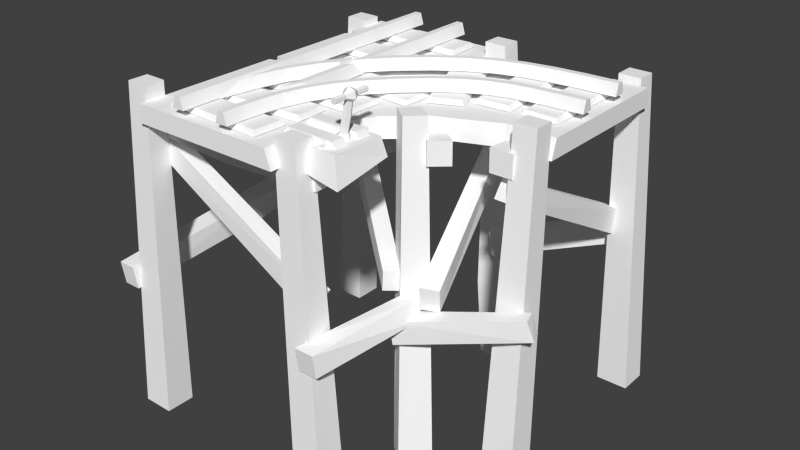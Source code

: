 # Source: rail_stand_y1_junction_r.blend  (saved by Blender 2.72.0; exported with 4.5.12 LTS)
import bpy
from mathutils import Matrix  # noqa: F401  (used for matrix-valued properties, if any)

bpy.ops.wm.read_factory_settings(use_empty=True)
scene = bpy.context.scene
scene.name = 'Scene'

# ---- collections
col_collection_1 = bpy.data.collections.new('Collection 1'); scene.collection.children.link(col_collection_1)

# ---- materials (node trees are filled in below, after node groups)
mat_rail_set = bpy.data.materials.new('rail_set')
mat_rail_set.alpha_threshold = 0.0
mat_rail_set.use_transparent_shadow = False
mat_rail_set.diffuse_color = (1.0, 1.0, 1.0, 1.0)
mat_rail_set.specular_color = (0.0, 0.0, 0.0)
mat_rail_set.roughness = 0.5

# ---- material node trees

# ---- world
world_world = bpy.data.worlds.new('World'); scene.world = world_world
world_world.color = (0.05088, 0.05088, 0.05088)
world_world.use_sun_shadow = False
world_world.sun_shadow_jitter_overblur = 0.0
world_world.cycles.sampling_method = 'MANUAL'
world_world.cycles.sample_map_resolution = 256

# ---- meshes
me_untitled = bpy.data.meshes.new('Untitled')
me_untitled.from_pydata([(57.13, 11.4, 50.99), (61.4, 11.4, 51.75), (61.88, 11.39, 34.16), (60.01, 11.39, 34.06), (59.15, 18.56, 51.51), (54.25, 18.58, 68.6), (52.3, 11.4, 67.84), (61.0, 11.4, 71.04), (46.7, 18.52, 85.66), (58.17, 18.58, 70.02), (50.38, 18.52, 87.63), (44.86, 11.4, 84.65), (52.21, 11.4, 88.63), (38.75, 11.39, 108.7), (39.9, 18.46, 105.7), (39.41, 18.48, 95.55), (38.35, 11.39, 94.19), (30.32, 18.61, 115.1), (23.88, 18.61, 122.8), (20.9, 18.61, 119.9), (30.37, 18.61, 108.4), (19.42, 11.39, 118.4), (29.17, 11.39, 107.3), (25.36, 11.39, 124.3), (29.16, 11.39, 119.9), (8.242, 11.39, 139.8), (6.994, 18.61, 138.1), (4.388, 18.61, 134.8), (3.14, 11.39, 133.1), (-8.087, 11.39, 151.2), (-9.09, 18.61, 149.4), (-11.23, 18.61, 145.8), (-12.23, 11.39, 144.0), (-24.28, 11.39, 159.3), (-25.04, 18.61, 157.3), (-26.61, 18.61, 153.5), (-27.37, 11.39, 151.5), (-40.95, 11.39, 164.6), (-41.47, 18.61, 162.6), (-42.48, 18.61, 158.5), (-43.01, 11.39, 156.5), (-58.68, 11.39, 167.8), (-58.99, 18.61, 165.8), (-59.57, 18.61, 161.6), (-59.89, 11.39, 159.6), (-78.11, 11.39, 169.7), (-78.24, 18.61, 167.6), (-78.55, 18.61, 163.4), (-78.69, 11.39, 161.3), (-99.84, 11.39, 170.8), (-99.89, 18.61, 168.7), (-100.1, 18.61, 164.6), (-100.2, 11.39, 162.5), (37.5, 11.39, 0.001478), (37.32, 11.39, 13.04), (35.23, 18.61, 12.98), (35.42, 18.61, 0.02928), (31.07, 18.61, 12.82), (31.25, 18.61, -0.03021), (28.98, 11.39, 12.76), (29.17, 11.39, -0.0003815), (36.49, 11.39, 26.38), (34.42, 18.61, 26.13), (30.27, 18.61, 25.68), (28.2, 11.39, 25.42), (34.36, 11.4, 40.02), (32.33, 18.61, 39.55), (28.26, 18.61, 38.65), (26.22, 11.4, 38.17), (30.3, 11.4, 54.04), (28.34, 18.61, 53.33), (24.42, 18.61, 51.86), (22.46, 11.4, 51.15), (23.65, 11.4, 68.48), (21.8, 18.61, 67.5), (18.15, 18.61, 65.47), (16.31, 11.4, 64.49), (13.81, 11.39, 83.38), (12.13, 18.61, 82.15), (8.81, 18.61, 79.6), (7.126, 11.39, 78.37), (0.1939, 11.39, 98.8), (-1.285, 18.61, 97.32), (-4.261, 18.61, 94.39), (-5.738, 11.39, 92.92), (-14.62, 11.39, 112.3), (-15.86, 18.61, 110.7), (-18.49, 18.61, 107.4), (-19.73, 11.39, 105.7), (-28.15, 11.39, 122.1), (-29.13, 18.6, 120.2), (-31.31, 18.6, 116.6), (-32.3, 11.39, 114.8), (-41.1, 11.39, 128.6), (-41.84, 18.6, 126.7), (-43.42, 18.61, 122.8), (-44.16, 11.39, 120.9), (-54.1, 11.39, 132.7), (-54.61, 18.61, 130.7), (-55.59, 18.61, 126.6), (-56.1, 11.39, 124.6), (-67.78, 11.39, 135.1), (-68.08, 18.61, 133.0), (-68.62, 18.61, 128.9), (-68.92, 11.39, 126.8), (-82.8, 11.39, 136.4), (-82.92, 18.61, 134.3), (-83.23, 18.61, 130.2), (-83.36, 11.39, 128.1), (-99.83, 11.39, 137.5), (-99.87, 18.61, 135.4), (-100.1, 18.61, 131.3), (-100.2, 11.39, 129.2), (60.73, 13.9, 34.17), (61.49, 11.39, 23.0), (60.25, 18.56, 51.76), (60.46, 18.56, 43.82), (59.91, 18.58, 63.96), (70.83, 11.39, 200.0), (68.75, 18.61, 200.0), (68.75, 18.61, 4.768e-05), (70.83, 11.39, 4.768e-05), (64.58, 18.61, 200.0), (64.58, 18.61, 4.768e-05), (62.5, 11.39, 200.0), (62.5, 11.39, 4.768e-05), (31.25, 18.61, 200.0), (35.42, 18.61, 200.0), (37.5, 11.39, 200.0), (29.17, 11.39, 200.0), (37.5, 11.39, 91.38), (35.42, 18.61, 91.83), (35.42, 18.61, 43.81), (37.5, 11.39, 30.73), (31.25, 18.61, 98.0), (31.25, 18.61, 58.68), (29.17, 11.39, 103.7), (29.17, 11.39, 60.46), (35.42, 18.61, 101.4), (37.5, 11.39, 94.12), (31.25, 18.61, 108.0), (29.17, 11.39, 107.3), (81.81, 10.79, 187.9), (17.75, 10.79, 191.0), (16.96, 10.79, 172.0), (81.02, 10.79, 168.9), (83.06, 7.585, 189.7), (16.67, 7.585, 192.9), (15.71, 7.585, 170.2), (82.1, 7.585, 167.0), (84.01, 10.79, 153.4), (19.91, 10.79, 151.2), (20.52, 10.79, 132.6), (84.62, 10.79, 134.8), (85.11, 7.585, 155.3), (18.68, 7.585, 153.0), (19.42, 7.585, 130.7), (85.85, 7.585, 133.0), (83.83, 10.28, 113.6), (-15.1, 10.28, 108.0), (-14.37, 10.28, 89.14), (84.56, 10.28, 94.71), (84.92, 7.585, 115.4), (-16.34, 7.585, 109.8), (-15.46, 7.585, 87.29), (85.8, 7.585, 92.96), (82.66, 10.28, 82.31), (-0.8884, 10.28, 80.09), (-0.2693, 10.28, 61.45), (83.28, 10.28, 63.67), (83.76, 7.585, 84.15), (-2.12, 7.585, 81.86), (-1.369, 7.585, 59.61), (84.51, 7.585, 61.9), (83.52, 10.79, 49.9), (14.48, 10.79, 54.0), (13.61, 10.79, 35.71), (82.65, 10.79, 31.61), (84.77, 7.585, 51.65), (13.4, 7.585, 55.86), (12.36, 7.585, 33.96), (83.73, 7.585, 29.75), (80.17, 10.79, 27.24), (16.07, 10.79, 25.09), (16.67, 10.79, 6.997), (80.77, 10.79, 9.145), (81.27, 7.585, 29.09), (14.84, 7.585, 26.86), (15.57, 7.585, 5.151), (82.0, 7.585, 7.381), (-90.11, 10.79, 181.9), (-90.78, 10.79, 117.8), (-71.71, 10.79, 117.8), (-71.04, 10.79, 181.9), (-91.91, 7.585, 183.1), (-92.6, 7.585, 116.7), (-69.92, 7.585, 116.6), (-69.22, 7.585, 183.1), (-56.13, 10.79, 180.8), (-62.02, 10.79, 117.0), (-42.66, 10.79, 115.4), (-36.78, 10.79, 179.3), (-57.83, 7.585, 182.2), (-63.93, 7.585, 116.0), (-40.97, 7.585, 114.1), (-34.87, 7.585, 180.3), (-13.51, 10.79, 166.9), (-38.08, 10.79, 107.6), (-21.09, 10.79, 100.2), (3.478, 10.79, 159.4), (-14.73, 7.585, 168.6), (-40.19, 7.585, 107.2), (-19.87, 7.585, 98.4), (5.593, 7.585, 159.8), (10.45, 6.445, 45.04), (10.45, 6.445, 37.36), (-27.63, 6.445, 37.36), (-27.63, 6.445, 45.04), (6.698, 10.96, 45.04), (-24.29, 10.96, 45.04), (-24.29, 10.96, 37.36), (6.698, 10.96, 37.36), (10.45, 6.445, 28.31), (10.45, 6.445, 20.64), (-27.63, 6.445, 20.64), (-27.63, 6.445, 28.31), (6.698, 10.96, 28.31), (-24.29, 10.96, 28.31), (-24.29, 10.96, 20.64), (6.698, 10.96, 20.64), (-27.12, 31.71, 32.87), (-25.36, 19.85, 32.87), (-24.04, 20.11, 30.55), (-26.08, 31.91, 31.04), (-21.42, 20.62, 30.55), (-24.01, 32.3, 31.04), (-20.1, 20.88, 32.87), (-22.98, 32.49, 32.87), (-21.42, 20.62, 35.19), (-24.01, 32.3, 34.69), (-24.04, 20.11, 35.19), (-26.08, 31.91, 34.69), (-27.01, 31.38, 44.98), (-26.73, 31.5, 37.1), (-26.5, 33.17, 37.1), (-26.74, 33.36, 44.98), (-24.93, 33.81, 37.1), (-24.88, 34.12, 44.98), (-23.59, 32.78, 37.1), (-23.3, 32.89, 44.98), (-23.82, 31.1, 37.1), (-23.58, 30.91, 44.98), (-25.39, 30.46, 37.1), (-25.43, 30.16, 44.98), (-24.89, 34.12, 21.02), (-26.74, 33.36, 21.02), (-27.02, 31.38, 21.02), (-23.31, 32.89, 21.02), (-23.59, 30.91, 21.02), (-25.44, 30.15, 21.02), (-29.25, 30.47, 33.0), (-26.73, 31.5, 28.9), (-26.5, 33.17, 28.9), (-28.65, 34.85, 33.0), (-24.93, 33.81, 28.9), (-24.56, 36.51, 33.0), (-23.59, 32.77, 28.9), (-21.07, 33.8, 33.0), (-23.83, 31.1, 28.9), (-21.67, 29.43, 33.0), (-25.39, 30.46, 28.9), (-25.76, 27.76, 33.0), (-21.94, 6.058, 32.87), (-20.96, 6.251, 31.14), (-19.0, 6.639, 31.14), (-18.02, 6.833, 32.87), (-19.0, 6.639, 34.6), (-20.96, 6.251, 34.6), (-22.0, 7.09, 49.55), (-21.72, 7.205, 38.77), (-21.48, 8.882, 38.77), (-21.73, 9.072, 49.55), (-19.92, 9.521, 38.77), (-19.87, 9.826, 49.55), (-18.58, 8.483, 38.77), (-18.29, 8.6, 49.55), (-18.81, 6.806, 38.77), (-18.57, 6.619, 49.55), (-20.38, 6.167, 38.77), (-20.42, 5.864, 49.55), (-19.88, 9.823, 16.77), (-21.73, 9.068, 16.77), (-22.01, 7.087, 16.77), (-18.3, 8.596, 16.77), (-18.57, 6.615, 16.77), (-20.43, 5.86, 16.77), (-24.24, 6.176, 33.16), (-21.72, 7.204, 27.55), (-21.49, 8.881, 27.55), (-23.64, 10.55, 33.16), (-19.92, 9.519, 27.55), (-19.55, 12.22, 33.16), (-18.58, 8.481, 27.55), (-16.06, 9.511, 33.16), (-18.81, 6.805, 27.55), (-16.66, 5.133, 33.16), (-20.38, 6.166, 27.55), (-20.75, 3.466, 33.16), (-14.49, -79.13, 26.04), (-5.007, -92.29, 26.61), (-4.389, -92.4, 15.51), (-13.72, -79.22, 14.9), (105.9, -17.32, 26.96), (105.8, -17.18, 17.7), (113.7, -27.93, 17.45), (113.8, -28.08, 26.75), (126.2, -201.3, 19.93), (126.2, -201.3, 0.5933), (105.6, -201.4, 0.5817), (105.6, -201.4, 19.94), (112.0, 16.08, 16.68), (97.77, 16.02, 16.67), (97.77, 16.02, 3.853), (112.0, 16.08, 3.842), (115.3, -3.415, 29.23), (115.5, -3.404, 16.67), (115.4, -17.78, 16.65), (115.1, -17.78, 29.26), (50.0, -20.21, 24.78), (50.0, -6.928, 24.86), (50.0, -20.18, 15.59), (50.0, -6.966, 15.51), (-26.2, -201.3, 19.93), (-5.572, -201.4, 19.94), (-5.572, -201.4, 0.5817), (-26.2, -201.3, 0.5933), (-12.02, 11.11, 19.19), (-12.02, 11.11, 6.357), (2.225, 11.05, 6.368), (2.225, 11.05, 19.18), (-15.3, -3.415, 29.23), (-15.11, -17.78, 29.26), (-15.35, -17.78, 16.65), (-15.46, -3.404, 16.67), (126.2, -201.3, 181.4), (105.6, -201.4, 181.3), (105.6, -201.4, 200.7), (126.2, -201.3, 200.7), (112.0, 11.11, 182.9), (112.0, 11.11, 195.7), (97.77, 11.05, 195.7), (97.77, 11.05, 182.9), (115.3, -3.415, 169.8), (115.1, -17.78, 169.8), (115.4, -17.78, 182.4), (115.5, -3.404, 182.4), (50.0, -6.928, 176.4), (50.0, -20.21, 176.5), (50.0, -20.18, 185.7), (50.0, -6.966, 185.8), (-26.2, -201.3, 181.4), (-26.2, -201.3, 200.7), (-5.572, -201.4, 200.7), (-5.572, -201.4, 181.3), (-12.02, 16.08, 184.6), (2.225, 16.02, 184.6), (2.225, 16.02, 197.4), (-12.02, 16.08, 197.4), (-1.671, -147.0, 180.1), (-23.18, -147.0, 182.0), (0.08078, -147.0, 200.1), (-21.43, -147.0, 202.0), (-15.3, -3.415, 172.1), (-15.46, -3.404, 184.6), (-15.35, -17.78, 184.6), (-15.11, -17.78, 172.0), (38.84, 0.2286, 171.0), (48.63, 0.291, 162.1), (48.6, -14.15, 161.8), (38.59, -14.12, 170.7), (-4.783, -16.52, 122.0), (-5.027, -3.285, 122.0), (3.654, -16.51, 115.7), (3.897, -3.288, 115.6), (-13.77, -117.1, 179.9), (-10.79, -101.5, 178.9), (-16.72, -101.5, 168.8), (-18.97, -117.0, 169.9), (-90.77, -100.3, 229.2), (-94.38, -101.4, 220.4), (-94.21, -88.68, 218.8), (-91.07, -87.61, 227.6), (-54.71, -201.3, 65.31), (-40.25, -201.3, 78.76), (-25.54, -201.4, 65.07), (-40.01, -201.3, 51.63), (-41.04, 12.59, 74.99), (-31.8, 12.56, 65.16), (-21.08, 12.53, 73.3), (-30.33, 12.49, 83.12), (-53.63, 0.2899, 79.39), (-53.6, -14.15, 79.63), (-43.61, -14.12, 70.72), (-43.85, 0.2291, 70.5), (-37.14, -117.0, 50.52), (-31.83, -117.1, 60.48), (-29.86, -101.5, 58.26), (-36.02, -101.5, 48.3), (-112.0, -97.72, 76.85), (-107.8, -85.44, 75.18), (-105.1, -85.06, 83.79), (-108.6, -97.28, 85.47), (-73.95, -79.1, 212.4), (-72.41, -92.27, 204.0), (-84.81, -92.4, 202.3), (-86.53, -79.17, 210.7), (-76.69, -17.58, 93.18), (-87.52, -17.44, 92.4), (-87.02, -28.21, 85.47), (-76.21, -28.38, 86.23), (-73.05, 0.2408, 84.98), (-87.22, 0.2411, 84.98), (-87.25, -14.13, 85.31), (-73.02, -14.13, 85.32), (-73.26, -16.5, 150.4), (-73.18, -3.266, 150.4), (-84.46, -16.5, 150.4), (-84.55, -3.268, 150.4), (-69.05, 0.2408, 215.2), (-69.02, -14.13, 214.9), (-83.24, -14.13, 214.9), (-83.21, 0.2411, 215.2), (-59.3, -80.33, 63.52), (-57.3, -95.69, 66.55), (-48.33, -94.68, 61.19), (-49.24, -79.32, 58.22), (-21.42, -17.9, 188.1), (-12.68, -17.3, 185.9), (-12.05, -29.33, 190.4), (-21.38, -29.91, 192.5), (131.7, -117.0, -0.336), (131.7, -101.5, -2.752), (120.3, -101.5, -2.783), (120.3, -117.0, -0.3605), (127.6, -92.1, 205.1), (118.0, -93.31, 201.8), (116.1, -80.54, 201.1), (126.1, -79.39, 204.5), (115.6, -105.9, 100.7), (130.4, -105.3, 102.6), (114.6, -90.28, 98.99), (129.5, -89.65, 100.9), (-27.28, -117.0, -0.3256), (-14.55, -117.0, -0.343), (-14.55, -101.5, -2.783), (-27.31, -101.5, -2.765), (-48.85, -100.6, 59.92), (-46.49, -87.85, 60.2), (-36.73, -89.08, 62.68), (-38.41, -101.8, 62.36), (114.5, -13.02, 173.0), (118.5, -28.02, 175.1), (109.8, -29.46, 182.9), (105.7, -14.36, 179.7), (-26.98, -75.83, 54.5), (-33.55, -76.47, 62.08), (-32.44, -89.22, 61.93), (-25.69, -88.65, 55.36), (-20.12, -92.61, 182.0), (-0.6612, -92.67, 182.0), (-0.6612, -92.67, 200.0), (-20.12, -92.61, 200.0), (-82.36, -201.3, 225.4), (-82.34, -201.4, 206.4), (-103.3, -201.4, 206.4), (-103.3, -201.3, 225.4), (-81.2, 11.11, 211.1), (-95.67, 11.11, 211.1), (-95.65, 11.05, 198.5), (-81.22, 11.05, 198.5), (-82.36, -201.3, 74.64), (-103.3, -201.3, 74.64), (-103.3, -201.4, 93.64), (-82.34, -201.4, 93.64), (-84.47, 16.08, 88.28), (-84.49, 16.02, 100.9), (-98.92, 16.02, 100.9), (-98.94, 16.08, 88.28), (-6.565, -18.33, 173.0), (-6.279, -18.86, 184.0), (-12.92, -33.53, 183.5), (-13.12, -32.97, 172.3), (114.6, -78.24, 172.0), (109.1, -90.23, 172.3), (109.2, -90.08, 181.5), (114.8, -78.08, 181.3), (98.48, 6.897, 200.0), (1.551, 6.897, 200.0), (1.826, 7.031, 168.1), (-0.09661, -4.988, 171.9), (101.0, -4.843, -2.384e-05), (98.56, 6.897, 0.0), (2.882, 6.9, 0.0), (-1.061, -4.839, 0.0), (2.427, 7.01, 15.95), (98.49, 6.897, 171.4), (101.0, -4.842, 170.3), (-101.0, -4.804, 99.77), (-72.37, -4.873, 99.26), (-70.08, 7.001, 102.6), (-101.1, 6.924, 103.3), (-100.7, -4.805, 200.3), (-61.81, -8.383, 199.4), (-100.8, 6.916, 197.9), (-14.48, -4.885, 66.13), (-5.383, -4.967, 50.75), (-3.475, 6.994, 48.28), (-12.64, 6.949, 68.54), (-35.2, -4.889, 84.46), (-33.75, 6.954, 86.39), (-9.239, 6.939, 176.6), (-36.28, 6.936, 189.0), (-34.14, -8.394, 193.2), (-35.3, -9.77, 11.46), (-30.3, 7.381, 15.68), (-31.86, 7.335, 48.23), (-34.16, -4.398, 50.64), (-1.054, -4.948, 13.2), (-63.54, 6.944, 194.7), (94.52, -3.661, 61.76), (98.49, 6.897, 164.4), (90.93, 6.908, 168.4), (98.51, 6.897, 103.7), (88.27, 6.91, 100.0), (91.82, -6.14, 101.1), (100.8, -10.23, 103.7), (103.8, -15.06, 164.8), (98.53, 6.897, 64.72), (98.52, 6.897, 97.11), (96.26, -4.627, 98.2), (105.9, -6.481, 132.5), (-1.045, -4.842, 200.0), (101.0, -4.842, 200.0), (-6.959, -4.879, 177.0), (94.67, -4.852, 168.0)], [], [(2, 1, 0), (0, 3, 2), (6, 5, 4), (4, 0, 6), (1, 7, 6), (6, 0, 1), (9, 5, 8), (8, 10, 9), (11, 8, 5), (5, 6, 11), (12, 11, 6), (6, 7, 12), (10, 14, 13), (13, 12, 10), (15, 14, 10), (10, 8, 15), (16, 15, 8), (8, 11, 16), (13, 16, 11), (11, 12, 13), (19, 18, 17), (17, 20, 19), (21, 19, 20), (20, 22, 21), (24, 23, 21), (21, 22, 24), (26, 25, 23), (23, 18, 26), (18, 19, 27), (27, 26, 18), (28, 27, 19), (19, 21, 28), (21, 23, 25), (25, 28, 21), (30, 29, 25), (25, 26, 30), (26, 27, 31), (31, 30, 26), (32, 31, 27), (27, 28, 32), (28, 25, 29), (29, 32, 28), (34, 33, 29), (29, 30, 34), (30, 31, 35), (35, 34, 30), (36, 35, 31), (31, 32, 36), (32, 29, 33), (33, 36, 32), (38, 37, 33), (33, 34, 38), (34, 35, 39), (39, 38, 34), (40, 39, 35), (35, 36, 40), (36, 33, 37), (37, 40, 36), (42, 41, 37), (37, 38, 42), (38, 39, 43), (43, 42, 38), (44, 43, 39), (39, 40, 44), (40, 37, 41), (41, 44, 40), (46, 45, 41), (41, 42, 46), (42, 43, 47), (47, 46, 42), (48, 47, 43), (43, 44, 48), (44, 41, 45), (45, 48, 44), (50, 49, 45), (45, 46, 50), (46, 47, 51), (51, 50, 46), (52, 51, 47), (47, 48, 52), (48, 45, 49), (49, 52, 48), (49, 50, 51), (51, 52, 49), (55, 54, 53), (53, 56, 55), (56, 58, 57), (57, 55, 56), (59, 57, 58), (58, 60, 59), (60, 53, 54), (54, 59, 60), (62, 61, 54), (54, 55, 62), (55, 57, 63), (63, 62, 55), (64, 63, 57), (57, 59, 64), (59, 54, 61), (61, 64, 59), (66, 65, 61), (61, 62, 66), (62, 63, 67), (67, 66, 62), (68, 67, 63), (63, 64, 68), (64, 61, 65), (65, 68, 64), (70, 69, 65), (65, 66, 70), (66, 67, 71), (71, 70, 66), (72, 71, 67), (67, 68, 72), (68, 65, 69), (69, 72, 68), (74, 73, 69), (69, 70, 74), (70, 71, 75), (75, 74, 70), (76, 75, 71), (71, 72, 76), (72, 69, 73), (73, 76, 72), (78, 77, 73), (73, 74, 78), (74, 75, 79), (79, 78, 74), (80, 79, 75), (75, 76, 80), (76, 73, 77), (77, 80, 76), (82, 81, 77), (77, 78, 82), (78, 79, 83), (83, 82, 78), (84, 83, 79), (79, 80, 84), (80, 77, 81), (81, 84, 80), (86, 85, 81), (81, 82, 86), (82, 83, 87), (87, 86, 82), (88, 87, 83), (83, 84, 88), (84, 81, 85), (85, 88, 84), (90, 89, 85), (85, 86, 90), (86, 87, 91), (91, 90, 86), (92, 91, 87), (87, 88, 92), (88, 85, 89), (89, 92, 88), (94, 93, 89), (89, 90, 94), (90, 91, 95), (95, 94, 90), (96, 95, 91), (91, 92, 96), (92, 89, 93), (93, 96, 92), (98, 97, 93), (93, 94, 98), (94, 95, 99), (99, 98, 94), (100, 99, 95), (95, 96, 100), (96, 93, 97), (97, 100, 96), (102, 101, 97), (97, 98, 102), (98, 99, 103), (103, 102, 98), (104, 103, 99), (99, 100, 104), (100, 97, 101), (101, 104, 100), (106, 105, 101), (101, 102, 106), (102, 103, 107), (107, 106, 102), (108, 107, 103), (103, 104, 108), (104, 101, 105), (105, 108, 104), (110, 109, 105), (105, 106, 110), (106, 107, 111), (111, 110, 106), (112, 111, 107), (107, 108, 112), (108, 105, 109), (109, 112, 108), (53, 60, 58), (58, 56, 53), (109, 110, 111), (111, 112, 109), (113, 114, 3), (114, 2, 3), (115, 116, 4), (116, 113, 3), (3, 0, 116), (9, 7, 117), (9, 117, 115), (5, 9, 115), (5, 115, 4), (10, 12, 7), (7, 9, 10), (18, 23, 24), (24, 17, 18), (15, 16, 13), (13, 14, 15), (20, 17, 24), (24, 22, 20), (1, 115, 117), (117, 7, 1), (1, 2, 116), (116, 115, 1), (113, 2, 114), (116, 2, 113), (120, 119, 118), (118, 121, 120), (123, 122, 119), (119, 120, 123), (125, 124, 122), (122, 123, 125), (118, 124, 125), (125, 121, 118), (121, 125, 123), (123, 120, 121), (118, 119, 122), (122, 124, 118), (128, 127, 126), (126, 129, 128), (132, 131, 130), (130, 133, 132), (135, 134, 131), (131, 132, 135), (137, 136, 134), (134, 135, 137), (130, 136, 137), (137, 133, 130), (133, 137, 135), (135, 132, 133), (138, 127, 128), (128, 139, 138), (140, 126, 127), (127, 138, 140), (141, 129, 126), (126, 140, 141), (128, 129, 141), (141, 139, 128), (139, 141, 140), (140, 138, 139), (131, 134, 136), (136, 130, 131), (116, 0, 4), (144, 143, 142), (142, 145, 144), (143, 147, 146), (146, 142, 143), (144, 148, 147), (147, 143, 144), (145, 149, 148), (148, 144, 145), (142, 146, 149), (149, 145, 142), (146, 147, 148), (148, 149, 146), (152, 151, 150), (150, 153, 152), (151, 155, 154), (154, 150, 151), (152, 156, 155), (155, 151, 152), (153, 157, 156), (156, 152, 153), (150, 154, 157), (157, 153, 150), (154, 155, 156), (156, 157, 154), (160, 159, 158), (158, 161, 160), (159, 163, 162), (162, 158, 159), (160, 164, 163), (163, 159, 160), (161, 165, 164), (164, 160, 161), (158, 162, 165), (165, 161, 158), (162, 163, 164), (164, 165, 162), (168, 167, 166), (166, 169, 168), (167, 171, 170), (170, 166, 167), (168, 172, 171), (171, 167, 168), (169, 173, 172), (172, 168, 169), (166, 170, 173), (173, 169, 166), (170, 171, 172), (172, 173, 170), (176, 175, 174), (174, 177, 176), (175, 179, 178), (178, 174, 175), (176, 180, 179), (179, 175, 176), (177, 181, 180), (180, 176, 177), (174, 178, 181), (181, 177, 174), (178, 179, 180), (180, 181, 178), (184, 183, 182), (182, 185, 184), (183, 187, 186), (186, 182, 183), (184, 188, 187), (187, 183, 184), (185, 189, 188), (188, 184, 185), (182, 186, 189), (189, 185, 182), (186, 187, 188), (188, 189, 186), (192, 191, 190), (190, 193, 192), (191, 195, 194), (194, 190, 191), (192, 196, 195), (195, 191, 192), (193, 197, 196), (196, 192, 193), (190, 194, 197), (197, 193, 190), (194, 195, 196), (196, 197, 194), (200, 199, 198), (198, 201, 200), (199, 203, 202), (202, 198, 199), (200, 204, 203), (203, 199, 200), (201, 205, 204), (204, 200, 201), (198, 202, 205), (205, 201, 198), (202, 203, 204), (204, 205, 202), (208, 207, 206), (206, 209, 208), (207, 211, 210), (210, 206, 207), (208, 212, 211), (211, 207, 208), (209, 213, 212), (212, 208, 209), (206, 210, 213), (213, 209, 206), (210, 211, 212), (212, 213, 210), (214, 217, 216), (216, 215, 214), (218, 221, 220), (220, 219, 218), (214, 218, 219), (219, 217, 214), (217, 219, 220), (220, 216, 217), (216, 220, 221), (221, 215, 216), (215, 221, 218), (218, 214, 215), (222, 225, 224), (224, 223, 222), (226, 229, 228), (228, 227, 226), (222, 226, 227), (227, 225, 222), (225, 227, 228), (228, 224, 225), (224, 228, 229), (229, 223, 224), (223, 229, 226), (226, 222, 223), (231, 230, 233), (233, 232, 231), (232, 233, 235), (235, 234, 232), (234, 235, 237), (237, 236, 234), (236, 237, 239), (239, 238, 236), (238, 239, 241), (241, 240, 238), (240, 241, 230), (230, 231, 240), (230, 241, 239), (230, 239, 237), (230, 237, 235), (233, 230, 235), (243, 242, 245), (245, 244, 243), (244, 245, 247), (247, 246, 244), (246, 247, 249), (249, 248, 246), (248, 249, 251), (251, 250, 248), (250, 251, 253), (253, 252, 250), (252, 253, 242), (242, 243, 252), (245, 242, 251), (254, 256, 255), (257, 258, 256), (259, 256, 258), (261, 260, 263), (263, 262, 261), (262, 263, 265), (265, 264, 262), (264, 265, 267), (267, 266, 264), (266, 267, 269), (269, 268, 266), (268, 269, 271), (271, 270, 268), (270, 271, 260), (260, 261, 270), (260, 243, 244), (244, 263, 260), (263, 244, 246), (246, 265, 263), (265, 246, 248), (248, 267, 265), (267, 248, 250), (250, 269, 267), (269, 250, 252), (252, 271, 269), (271, 252, 243), (243, 260, 271), (256, 261, 262), (262, 255, 256), (255, 262, 264), (264, 254, 255), (254, 264, 266), (266, 257, 254), (257, 266, 268), (268, 258, 257), (258, 268, 270), (270, 259, 258), (259, 270, 261), (261, 256, 259), (272, 231, 232), (232, 273, 272), (273, 232, 234), (234, 274, 273), (274, 234, 236), (236, 275, 274), (275, 236, 238), (238, 276, 275), (276, 238, 240), (240, 277, 276), (277, 240, 231), (231, 272, 277), (279, 278, 281), (281, 280, 279), (280, 281, 283), (283, 282, 280), (282, 283, 285), (285, 284, 282), (284, 285, 287), (287, 286, 284), (286, 287, 289), (289, 288, 286), (288, 289, 278), (278, 279, 288), (281, 278, 287), (290, 292, 291), (293, 294, 292), (295, 292, 294), (297, 296, 299), (299, 298, 297), (298, 299, 301), (301, 300, 298), (300, 301, 303), (303, 302, 300), (302, 303, 305), (305, 304, 302), (304, 305, 307), (307, 306, 304), (306, 307, 296), (296, 297, 306), (296, 279, 280), (280, 299, 296), (299, 280, 282), (282, 301, 299), (301, 282, 284), (284, 303, 301), (303, 284, 286), (286, 305, 303), (305, 286, 288), (288, 307, 305), (307, 288, 279), (279, 296, 307), (292, 297, 298), (298, 291, 292), (291, 298, 300), (300, 290, 291), (290, 300, 302), (302, 293, 290), (293, 302, 304), (304, 294, 293), (294, 304, 306), (306, 295, 294), (295, 306, 297), (297, 292, 295), (273, 274, 275), (275, 276, 277), (273, 275, 277), (272, 273, 277), (251, 242, 253), (247, 251, 249), (287, 278, 289), (283, 287, 285), (245, 251, 247), (281, 287, 283), (257, 256, 254), (293, 292, 290), (310, 309, 308), (308, 311, 310), (314, 313, 312), (312, 315, 314), (313, 311, 308), (308, 312, 313), (314, 310, 311), (311, 313, 314), (315, 309, 310), (310, 314, 315), (312, 308, 309), (309, 315, 312), (318, 317, 316), (316, 319, 318), (322, 321, 320), (320, 323, 322), (321, 319, 316), (316, 320, 321), (322, 318, 319), (319, 321, 322), (323, 317, 318), (318, 322, 323), (320, 316, 317), (317, 323, 320), (326, 325, 324), (324, 327, 326), (328, 327, 324), (324, 329, 328), (330, 326, 327), (327, 328, 330), (331, 325, 326), (326, 330, 331), (329, 324, 325), (325, 331, 329), (334, 333, 332), (332, 335, 334), (338, 337, 336), (336, 339, 338), (339, 336, 332), (332, 333, 339), (338, 339, 333), (333, 334, 338), (337, 338, 334), (334, 335, 337), (336, 337, 335), (335, 332, 336), (342, 341, 340), (340, 343, 342), (328, 329, 340), (340, 341, 328), (330, 328, 341), (341, 342, 330), (331, 330, 342), (342, 343, 331), (329, 331, 343), (343, 340, 329), (346, 345, 344), (344, 347, 346), (350, 349, 348), (348, 351, 350), (351, 348, 344), (344, 345, 351), (350, 351, 345), (345, 346, 350), (349, 350, 346), (346, 347, 349), (348, 349, 347), (347, 344, 348), (354, 353, 352), (352, 355, 354), (357, 356, 352), (352, 353, 357), (358, 357, 353), (353, 354, 358), (359, 358, 354), (354, 355, 359), (356, 359, 355), (355, 352, 356), (362, 361, 360), (360, 363, 362), (366, 365, 364), (364, 367, 366), (369, 368, 363), (363, 360, 369), (368, 370, 362), (362, 363, 368), (370, 371, 361), (361, 362, 370), (371, 369, 360), (360, 361, 371), (374, 373, 372), (372, 375, 374), (357, 375, 372), (372, 356, 357), (358, 374, 375), (375, 357, 358), (359, 373, 374), (374, 358, 359), (356, 372, 373), (373, 359, 356), (378, 377, 376), (376, 379, 378), (380, 379, 376), (376, 381, 380), (382, 378, 379), (379, 380, 382), (383, 377, 378), (378, 382, 383), (381, 376, 377), (377, 383, 381), (386, 385, 384), (384, 387, 386), (390, 389, 388), (388, 391, 390), (389, 387, 384), (384, 388, 389), (390, 386, 387), (387, 389, 390), (391, 385, 386), (386, 390, 391), (388, 384, 385), (385, 391, 388), (394, 393, 392), (392, 395, 394), (398, 397, 396), (396, 399, 398), (399, 396, 392), (392, 393, 399), (398, 399, 393), (393, 394, 398), (397, 398, 394), (394, 395, 397), (396, 397, 395), (395, 392, 396), (402, 401, 400), (400, 403, 402), (380, 381, 400), (400, 401, 380), (382, 380, 401), (401, 402, 382), (383, 382, 402), (402, 403, 383), (381, 383, 403), (403, 400, 381), (406, 405, 404), (404, 407, 406), (410, 409, 408), (408, 411, 410), (411, 408, 404), (404, 405, 411), (410, 411, 405), (405, 406, 410), (409, 410, 406), (406, 407, 409), (408, 409, 407), (407, 404, 408), (414, 413, 412), (412, 415, 414), (418, 417, 416), (416, 419, 418), (417, 415, 412), (412, 416, 417), (418, 414, 415), (415, 417, 418), (419, 413, 414), (414, 418, 419), (416, 412, 413), (413, 419, 416), (422, 421, 420), (420, 423, 422), (424, 423, 420), (420, 425, 424), (426, 422, 423), (423, 424, 426), (427, 421, 422), (422, 426, 427), (425, 420, 421), (421, 427, 425), (430, 429, 428), (428, 431, 430), (424, 425, 428), (428, 429, 424), (426, 424, 429), (429, 430, 426), (427, 426, 430), (430, 431, 427), (425, 427, 431), (431, 428, 425), (434, 433, 432), (432, 435, 434), (438, 437, 436), (436, 439, 438), (437, 435, 432), (432, 436, 437), (438, 434, 435), (435, 437, 438), (439, 433, 434), (434, 438, 439), (436, 432, 433), (433, 439, 436), (442, 441, 440), (440, 443, 442), (446, 445, 444), (444, 447, 446), (448, 443, 440), (440, 449, 448), (450, 442, 443), (443, 448, 450), (450, 451, 441), (441, 442, 450), (451, 449, 440), (440, 441, 451), (454, 453, 452), (452, 455, 454), (458, 457, 456), (456, 459, 458), (459, 456, 452), (452, 453, 459), (458, 459, 453), (453, 454, 458), (457, 458, 454), (454, 455, 457), (456, 457, 455), (455, 452, 456), (462, 461, 460), (460, 463, 462), (466, 465, 464), (464, 467, 466), (465, 463, 460), (460, 464, 465), (466, 462, 463), (463, 465, 466), (467, 461, 462), (462, 466, 467), (464, 460, 461), (461, 467, 464), (449, 444, 445), (445, 448, 449), (445, 446, 450), (450, 448, 445), (446, 447, 451), (451, 450, 446), (451, 447, 444), (444, 449, 451), (468, 364, 365), (365, 469, 468), (469, 365, 366), (366, 470, 469), (470, 366, 367), (367, 471, 470), (471, 367, 364), (364, 468, 471), (369, 468, 469), (469, 368, 369), (368, 469, 470), (470, 370, 368), (370, 470, 471), (471, 371, 370), (371, 471, 468), (468, 369, 371), (474, 473, 472), (472, 475, 474), (478, 477, 476), (476, 479, 478), (479, 476, 472), (472, 473, 479), (478, 479, 473), (473, 474, 478), (477, 478, 474), (474, 475, 477), (476, 477, 475), (475, 472, 476), (482, 481, 480), (480, 483, 482), (486, 485, 484), (484, 487, 486), (485, 483, 480), (480, 484, 485), (486, 482, 483), (483, 485, 486), (487, 481, 482), (482, 486, 487), (484, 480, 481), (481, 487, 484), (490, 489, 488), (488, 491, 490), (494, 493, 492), (492, 495, 494), (495, 492, 488), (488, 489, 495), (494, 495, 489), (489, 490, 494), (493, 494, 490), (490, 491, 493), (492, 493, 491), (491, 488, 492), (496, 498, 497), (497, 498, 499), (499, 541, 497), (496, 497, 541), (541, 542, 496), (502, 501, 500), (500, 503, 502), (504, 501, 502), (542, 506, 505), (505, 496, 542), (505, 498, 496), (509, 508, 507), (507, 510, 509), (513, 510, 507), (507, 511, 513), (516, 515, 514), (514, 517, 516), (519, 518, 508), (508, 509, 519), (519, 521, 520), (520, 517, 519), (521, 522, 543), (543, 520, 521), (524, 523, 526), (526, 525, 524), (520, 543, 499), (499, 498, 520), (517, 514, 518), (518, 519, 517), (502, 503, 527), (527, 504, 502), (513, 511, 512), (512, 528, 513), (510, 513, 528), (528, 509, 510), (516, 501, 504), (509, 528, 521), (521, 519, 509), (528, 512, 522), (522, 521, 528), (524, 504, 527), (527, 523, 524), (504, 524, 525), (525, 516, 504), (526, 515, 516), (516, 525, 526), (517, 520, 498), (498, 516, 517), (498, 531, 530), (505, 506, 544), (544, 531, 505), (532, 535, 534), (534, 533, 532), (498, 530, 532), (505, 531, 498), (530, 531, 544), (544, 536, 530), (516, 538, 537), (516, 537, 501), (501, 537, 529), (529, 500, 501), (537, 538, 539), (539, 529, 537), (535, 532, 540), (533, 538, 516), (532, 533, 498), (533, 516, 498), (538, 533, 534), (534, 539, 538), (540, 530, 536), (540, 532, 530), (512, 511, 507), (507, 508, 512), (541, 499, 542), (514, 515, 499), (499, 543, 514), (500, 527, 503), (500, 529, 515), (508, 518, 522), (522, 512, 508), (527, 515, 526), (526, 523, 527), (500, 515, 527), (518, 514, 543), (543, 522, 518), (499, 506, 542), (499, 544, 506), (536, 544, 499), (534, 535, 499), (515, 529, 539), (499, 535, 540), (539, 534, 515), (534, 499, 515), (499, 540, 536)])
_k = set([(0, 1), (0, 2), (0, 3), (0, 4), (0, 6), (0, 116), (1, 2), (1, 6), (1, 7), (1, 115), (1, 116), (1, 117), (2, 3), (2, 113), (2, 114), (2, 116), (3, 113), (3, 114), (3, 116), (4, 5), (4, 6), (4, 115), (4, 116), (5, 6), (5, 8), (5, 9), (5, 11), (5, 115), (6, 7), (6, 11), (6, 12), (7, 9), (7, 10), (7, 12), (7, 117), (8, 9), (8, 10), (8, 11), (8, 15), (8, 16), (9, 10), (9, 115), (9, 117), (10, 12), (10, 13), (10, 14), (10, 15), (11, 12), (11, 13), (11, 16), (12, 13), (13, 14), (13, 15), (13, 16), (14, 15), (15, 16), (17, 18), (17, 19), (17, 20), (17, 24), (18, 19), (18, 23), (18, 24), (18, 26), (18, 27), (19, 20), (19, 21), (19, 27), (19, 28), (20, 21), (20, 22), (20, 24), (21, 22), (21, 23), (21, 24), (21, 25), (21, 28), (22, 24), (23, 24), (23, 25), (23, 26), (25, 26), (25, 28), (25, 29), (25, 30), (26, 27), (26, 30), (26, 31), (27, 28), (27, 31), (27, 32), (28, 29), (28, 32), (29, 30), (29, 32), (29, 33), (29, 34), (30, 31), (30, 34), (30, 35), (31, 32), (31, 35), (31, 36), (32, 33), (32, 36), (33, 34), (33, 36), (33, 37), (33, 38), (34, 35), (34, 38), (34, 39), (35, 36), (35, 39), (35, 40), (36, 37), (36, 40), (37, 38), (37, 40), (37, 41), (37, 42), (38, 39), (38, 42), (38, 43), (39, 40), (39, 43), (39, 44), (40, 41), (40, 44), (41, 42), (41, 44), (41, 45), (41, 46), (42, 43), (42, 46), (42, 47), (43, 44), (43, 47), (43, 48), (44, 45), (44, 48), (45, 46), (45, 48), (45, 49), (45, 50), (46, 47), (46, 50), (46, 51), (47, 48), (47, 51), (47, 52), (48, 49), (48, 52), (49, 50), (49, 51), (49, 52), (50, 51), (51, 52), (53, 54), (53, 55), (53, 56), (53, 58), (53, 60), (54, 55), (54, 59), (54, 60), (54, 61), (54, 62), (55, 56), (55, 57), (55, 62), (55, 63), (56, 57), (56, 58), (57, 58), (57, 59), (57, 63), (57, 64), (58, 59), (58, 60), (59, 60), (59, 61), (59, 64), (61, 62), (61, 64), (61, 65), (61, 66), (62, 63), (62, 66), (62, 67), (63, 64), (63, 67), (63, 68), (64, 65), (64, 68), (65, 66), (65, 68), (65, 69), (65, 70), (66, 67), (66, 70), (66, 71), (67, 68), (67, 71), (67, 72), (68, 69), (68, 72), (69, 70), (69, 72), (69, 73), (69, 74), (70, 71), (70, 74), (70, 75), (71, 72), (71, 75), (71, 76), (72, 73), (72, 76), (73, 74), (73, 76), (73, 77), (73, 78), (74, 75), (74, 78), (74, 79), (75, 76), (75, 79), (75, 80), (76, 77), (76, 80), (77, 78), (77, 80), (77, 81), (77, 82), (78, 79), (78, 82), (78, 83), (79, 80), (79, 83), (79, 84), (80, 81), (80, 84), (81, 82), (81, 84), (81, 85), (81, 86), (82, 83), (82, 86), (82, 87), (83, 84), (83, 87), (83, 88), (84, 85), (84, 88), (85, 86), (85, 88), (85, 89), (85, 90), (86, 87), (86, 90), (86, 91), (87, 88), (87, 91), (87, 92), (88, 89), (88, 92), (89, 90), (89, 92), (89, 93), (89, 94), (90, 91), (90, 94), (90, 95), (91, 92), (91, 95), (91, 96), (92, 93), (92, 96), (93, 94), (93, 96), (93, 97), (93, 98), (94, 95), (94, 98), (94, 99), (95, 96), (95, 99), (95, 100), (96, 97), (96, 100), (97, 98), (97, 100), (97, 101), (97, 102), (98, 99), (98, 102), (98, 103), (99, 100), (99, 103), (99, 104), (100, 101), (100, 104), (101, 102), (101, 104), (101, 105), (101, 106), (102, 103), (102, 106), (102, 107), (103, 104), (103, 107), (103, 108), (104, 105), (104, 108), (105, 106), (105, 108), (105, 109), (105, 110), (106, 107), (106, 110), (106, 111), (107, 108), (107, 111), (107, 112), (108, 109), (108, 112), (109, 110), (109, 111), (109, 112), (110, 111), (111, 112), (113, 114), (113, 116), (115, 116), (115, 117), (118, 119), (118, 120), (118, 121), (118, 122), (118, 124), (118, 125), (119, 120), (119, 122), (119, 123), (120, 121), (120, 123), (121, 123), (121, 125), (122, 123), (122, 124), (122, 125), (123, 125), (124, 125), (126, 127), (126, 128), (126, 129), (126, 140), (126, 141), (127, 128), (127, 138), (127, 140), (128, 129), (128, 138), (128, 139), (128, 141), (129, 141), (130, 131), (130, 132), (130, 133), (130, 136), (130, 137), (131, 132), (131, 134), (131, 135), (131, 136), (132, 133), (132, 135), (133, 135), (133, 137), (134, 135), (134, 136), (134, 137), (135, 137), (136, 137), (138, 139), (138, 140), (139, 140), (139, 141), (140, 141), (142, 143), (142, 144), (142, 145), (142, 146), (142, 149), (143, 144), (143, 146), (143, 147), (144, 145), (144, 147), (144, 148), (145, 148), (145, 149), (146, 147), (146, 148), (146, 149), (147, 148), (148, 149), (150, 151), (150, 152), (150, 153), (150, 154), (150, 157), (151, 152), (151, 154), (151, 155), (152, 153), (152, 155), (152, 156), (153, 156), (153, 157), (154, 155), (154, 156), (154, 157), (155, 156), (156, 157), (158, 159), (158, 160), (158, 161), (158, 162), (158, 165), (159, 160), (159, 162), (159, 163), (160, 161), (160, 163), (160, 164), (161, 164), (161, 165), (162, 163), (162, 164), (162, 165), (163, 164), (164, 165), (166, 167), (166, 168), (166, 169), (166, 170), (166, 173), (167, 168), (167, 170), (167, 171), (168, 169), (168, 171), (168, 172), (169, 172), (169, 173), (170, 171), (170, 172), (170, 173), (171, 172), (172, 173), (174, 175), (174, 176), (174, 177), (174, 178), (174, 181), (175, 176), (175, 178), (175, 179), (176, 177), (176, 179), (176, 180), (177, 180), (177, 181), (178, 179), (178, 180), (178, 181), (179, 180), (180, 181), (182, 183), (182, 184), (182, 185), (182, 186), (182, 189), (183, 184), (183, 186), (183, 187), (184, 185), (184, 187), (184, 188), (185, 188), (185, 189), (186, 187), (186, 188), (186, 189), (187, 188), (188, 189), (190, 191), (190, 192), (190, 193), (190, 194), (190, 197), (191, 192), (191, 194), (191, 195), (192, 193), (192, 195), (192, 196), (193, 196), (193, 197), (194, 195), (194, 196), (194, 197), (195, 196), (196, 197), (198, 199), (198, 200), (198, 201), (198, 202), (198, 205), (199, 200), (199, 202), (199, 203), (200, 201), (200, 203), (200, 204), (201, 204), (201, 205), (202, 203), (202, 204), (202, 205), (203, 204), (204, 205), (206, 207), (206, 208), (206, 209), (206, 210), (206, 213), (207, 208), (207, 210), (207, 211), (208, 209), (208, 211), (208, 212), (209, 212), (209, 213), (210, 211), (210, 212), (210, 213), (211, 212), (212, 213), (214, 215), (214, 216), (214, 217), (214, 218), (214, 219), (215, 216), (215, 218), (215, 221), (216, 217), (216, 220), (216, 221), (217, 219), (217, 220), (218, 219), (218, 220), (218, 221), (219, 220), (220, 221), (222, 223), (222, 224), (222, 225), (222, 226), (222, 227), (223, 224), (223, 226), (223, 229), (224, 225), (224, 228), (224, 229), (225, 227), (225, 228), (226, 227), (226, 228), (226, 229), (227, 228), (228, 229), (230, 231), (230, 233), (230, 235), (230, 237), (230, 239), (230, 240), (230, 241), (231, 232), (231, 233), (231, 240), (231, 272), (231, 277), (232, 233), (232, 234), (232, 235), (232, 272), (232, 273), (233, 235), (234, 235), (234, 236), (234, 237), (234, 273), (234, 274), (235, 237), (236, 237), (236, 238), (236, 239), (236, 274), (236, 275), (237, 239), (238, 239), (238, 240), (238, 241), (238, 275), (238, 276), (239, 241), (240, 241), (240, 276), (240, 277), (242, 243), (242, 245), (242, 251), (242, 252), (242, 253), (243, 244), (243, 245), (243, 252), (243, 260), (243, 271), (244, 245), (244, 246), (244, 247), (244, 260), (244, 263), (245, 247), (245, 251), (246, 247), (246, 248), (246, 249), (246, 263), (246, 265), (247, 249), (247, 251), (248, 249), (248, 250), (248, 251), (248, 265), (248, 267), (249, 251), (250, 251), (250, 252), (250, 253), (250, 267), (250, 269), (251, 253), (252, 253), (252, 269), (252, 271), (254, 255), (254, 256), (254, 257), (254, 264), (254, 266), (255, 256), (255, 262), (255, 264), (256, 257), (256, 258), (256, 259), (256, 261), (256, 262), (257, 258), (257, 266), (257, 268), (258, 259), (258, 268), (258, 270), (259, 261), (259, 270), (260, 261), (260, 263), (260, 270), (260, 271), (261, 262), (261, 263), (261, 270), (262, 263), (262, 264), (262, 265), (263, 265), (264, 265), (264, 266), (264, 267), (265, 267), (266, 267), (266, 268), (266, 269), (267, 269), (268, 269), (268, 270), (268, 271), (269, 271), (270, 271), (272, 273), (272, 277), (273, 274), (273, 275), (273, 277), (274, 275), (275, 276), (275, 277), (276, 277), (278, 279), (278, 281), (278, 287), (278, 288), (278, 289), (279, 280), (279, 281), (279, 288), (279, 296), (279, 307), (280, 281), (280, 282), (280, 283), (280, 296), (280, 299), (281, 283), (281, 287), (282, 283), (282, 284), (282, 285), (282, 299), (282, 301), (283, 285), (283, 287), (284, 285), (284, 286), (284, 287), (284, 301), (284, 303), (285, 287), (286, 287), (286, 288), (286, 289), (286, 303), (286, 305), (287, 289), (288, 289), (288, 305), (288, 307), (290, 291), (290, 292), (290, 293), (290, 300), (290, 302), (291, 292), (291, 298), (291, 300), (292, 293), (292, 294), (292, 295), (292, 297), (292, 298), (293, 294), (293, 302), (293, 304), (294, 295), (294, 304), (294, 306), (295, 297), (295, 306), (296, 297), (296, 299), (296, 306), (296, 307), (297, 298), (297, 299), (297, 306), (298, 299), (298, 300), (298, 301), (299, 301), (300, 301), (300, 302), (300, 303), (301, 303), (302, 303), (302, 304), (302, 305), (303, 305), (304, 305), (304, 306), (304, 307), (305, 307), (306, 307), (308, 309), (308, 310), (308, 311), (308, 312), (308, 313), (309, 310), (309, 312), (309, 315), (310, 311), (310, 314), (310, 315), (311, 313), (311, 314), (312, 313), (312, 314), (312, 315), (313, 314), (314, 315), (316, 317), (316, 318), (316, 319), (316, 320), (316, 321), (317, 318), (317, 320), (317, 323), (318, 319), (318, 322), (318, 323), (319, 321), (319, 322), (320, 321), (320, 322), (320, 323), (321, 322), (322, 323), (324, 325), (324, 326), (324, 327), (324, 328), (324, 329), (325, 326), (325, 329), (325, 331), (326, 327), (326, 330), (326, 331), (327, 328), (327, 330), (328, 329), (328, 330), (328, 340), (328, 341), (329, 331), (329, 340), (329, 343), (330, 331), (330, 341), (330, 342), (331, 342), (331, 343), (332, 333), (332, 334), (332, 335), (332, 336), (332, 339), (333, 334), (333, 338), (333, 339), (334, 335), (334, 337), (334, 338), (335, 336), (335, 337), (336, 337), (336, 338), (336, 339), (337, 338), (338, 339), (340, 341), (340, 342), (340, 343), (341, 342), (342, 343), (344, 345), (344, 346), (344, 347), (344, 348), (344, 351), (345, 346), (345, 350), (345, 351), (346, 347), (346, 349), (346, 350), (347, 348), (347, 349), (348, 349), (348, 350), (348, 351), (349, 350), (350, 351), (352, 353), (352, 354), (352, 355), (352, 356), (352, 357), (353, 354), (353, 357), (353, 358), (354, 355), (354, 358), (354, 359), (355, 356), (355, 359), (356, 357), (356, 359), (356, 372), (356, 373), (357, 358), (357, 372), (357, 375), (358, 359), (358, 374), (358, 375), (359, 373), (359, 374), (360, 361), (360, 362), (360, 363), (360, 369), (360, 371), (361, 362), (361, 370), (361, 371), (362, 363), (362, 368), (362, 370), (363, 368), (363, 369), (364, 365), (364, 366), (364, 367), (364, 468), (364, 471), (365, 366), (365, 468), (365, 469), (366, 367), (366, 469), (366, 470), (367, 470), (367, 471), (368, 369), (368, 370), (368, 469), (368, 470), (369, 371), (369, 468), (369, 469), (370, 371), (370, 470), (370, 471), (371, 468), (371, 471), (372, 373), (372, 374), (372, 375), (373, 374), (374, 375), (376, 377), (376, 378), (376, 379), (376, 380), (376, 381), (377, 378), (377, 381), (377, 383), (378, 379), (378, 382), (378, 383), (379, 380), (379, 382), (380, 381), (380, 382), (380, 400), (380, 401), (381, 383), (381, 400), (381, 403), (382, 383), (382, 401), (382, 402), (383, 402), (383, 403), (384, 385), (384, 386), (384, 387), (384, 388), (384, 389), (385, 386), (385, 388), (385, 391), (386, 387), (386, 390), (386, 391), (387, 389), (387, 390), (388, 389), (388, 390), (388, 391), (389, 390), (390, 391), (392, 393), (392, 394), (392, 395), (392, 396), (392, 399), (393, 394), (393, 398), (393, 399), (394, 395), (394, 397), (394, 398), (395, 396), (395, 397), (396, 397), (396, 398), (396, 399), (397, 398), (398, 399), (400, 401), (400, 402), (400, 403), (401, 402), (402, 403), (404, 405), (404, 406), (404, 407), (404, 408), (404, 411), (405, 406), (405, 410), (405, 411), (406, 407), (406, 409), (406, 410), (407, 408), (407, 409), (408, 409), (408, 410), (408, 411), (409, 410), (410, 411), (412, 413), (412, 414), (412, 415), (412, 416), (412, 417), (413, 414), (413, 416), (413, 419), (414, 415), (414, 418), (414, 419), (415, 417), (415, 418), (416, 417), (416, 418), (416, 419), (417, 418), (418, 419), (420, 421), (420, 422), (420, 423), (420, 424), (420, 425), (421, 422), (421, 425), (421, 427), (422, 423), (422, 426), (422, 427), (423, 424), (423, 426), (424, 425), (424, 426), (424, 428), (424, 429), (425, 427), (425, 428), (425, 431), (426, 427), (426, 429), (426, 430), (427, 430), (427, 431), (428, 429), (428, 430), (428, 431), (429, 430), (430, 431), (432, 433), (432, 434), (432, 435), (432, 436), (432, 437), (433, 434), (433, 436), (433, 439), (434, 435), (434, 438), (434, 439), (435, 437), (435, 438), (436, 437), (436, 438), (436, 439), (437, 438), (438, 439), (440, 441), (440, 442), (440, 443), (440, 448), (440, 449), (440, 451), (441, 442), (441, 450), (441, 451), (442, 443), (442, 450), (443, 448), (443, 450), (444, 445), (444, 446), (444, 447), (444, 449), (444, 451), (445, 446), (445, 448), (445, 449), (445, 450), (446, 447), (446, 450), (446, 451), (447, 451), (448, 449), (448, 450), (449, 451), (450, 451), (452, 453), (452, 454), (452, 455), (452, 456), (452, 459), (453, 454), (453, 458), (453, 459), (454, 455), (454, 457), (454, 458), (455, 456), (455, 457), (456, 457), (456, 458), (456, 459), (457, 458), (458, 459), (460, 461), (460, 462), (460, 463), (460, 464), (460, 465), (461, 462), (461, 464), (461, 467), (462, 463), (462, 466), (462, 467), (463, 465), (463, 466), (464, 465), (464, 466), (464, 467), (465, 466), (466, 467), (468, 469), (468, 471), (469, 470), (470, 471), (472, 473), (472, 474), (472, 475), (472, 476), (472, 479), (473, 474), (473, 478), (473, 479), (474, 475), (474, 477), (474, 478), (475, 476), (475, 477), (476, 477), (476, 478), (476, 479), (477, 478), (478, 479), (480, 481), (480, 482), (480, 483), (480, 484), (480, 485), (481, 482), (481, 484), (481, 487), (482, 483), (482, 486), (482, 487), (483, 485), (483, 486), (484, 485), (484, 486), (484, 487), (485, 486), (486, 487), (488, 489), (488, 490), (488, 491), (488, 492), (488, 495), (489, 490), (489, 494), (489, 495), (490, 491), (490, 493), (490, 494), (491, 492), (491, 493), (492, 493), (492, 494), (492, 495), (493, 494), (494, 495), (496, 497), (496, 498), (496, 505), (496, 541), (496, 542), (497, 498), (497, 499), (497, 541), (498, 499), (498, 505), (498, 516), (498, 517), (498, 520), (498, 530), (498, 531), (498, 532), (498, 533), (499, 506), (499, 514), (499, 515), (499, 520), (499, 534), (499, 535), (499, 536), (499, 540), (499, 541), (499, 542), (499, 543), (499, 544), (500, 501), (500, 502), (500, 503), (500, 515), (500, 527), (500, 529), (501, 502), (501, 504), (501, 516), (501, 529), (501, 537), (502, 503), (502, 504), (502, 527), (503, 527), (504, 516), (504, 524), (504, 525), (504, 527), (505, 506), (505, 531), (505, 542), (505, 544), (506, 542), (506, 544), (507, 508), (507, 509), (507, 510), (507, 511), (507, 512), (507, 513), (508, 509), (508, 512), (508, 518), (508, 519), (508, 522), (509, 510), (509, 519), (509, 521), (509, 528), (510, 513), (510, 528), (511, 512), (511, 513), (512, 513), (512, 522), (512, 528), (513, 528), (514, 515), (514, 516), (514, 517), (514, 518), (514, 543), (515, 516), (515, 526), (515, 527), (515, 529), (515, 534), (515, 539), (516, 517), (516, 525), (516, 526), (516, 533), (516, 537), (516, 538), (517, 518), (517, 519), (517, 520), (518, 519), (518, 522), (518, 543), (519, 520), (519, 521), (520, 521), (520, 543), (521, 522), (521, 528), (521, 543), (522, 528), (522, 543), (523, 524), (523, 526), (523, 527), (524, 525), (524, 526), (524, 527), (525, 526), (526, 527), (529, 537), (529, 539), (530, 531), (530, 532), (530, 536), (530, 540), (530, 544), (531, 544), (532, 533), (532, 534), (532, 535), (532, 540), (533, 534), (533, 538), (534, 535), (534, 538), (534, 539), (535, 540), (536, 540), (536, 544), (537, 538), (537, 539), (538, 539), (541, 542)])
me_untitled.attributes.new('sharp_edge', 'BOOLEAN', 'EDGE').data.foreach_set('value', [ (min(e.vertices), max(e.vertices)) in _k for e in me_untitled.edges])
_uv = me_untitled.uv_layers.new(name='UVChannel_1')
_uv.uv.foreach_set('vector', [0.2224, 0.5548, 0.1743, 0.5548, 0.1743, 0.5702, 0.1743, 0.5702, 0.2224, 0.5577, 0.2224, 0.5548, 0.1226, 0.5078, 0.1214, 0.5242, 0.1715, 0.5242, 0.1715, 0.5242, 0.172, 0.5078, 0.1226, 0.5078, 0.1743, 0.5548, 0.1172, 0.5548, 0.117, 0.5702, 0.117, 0.5702, 0.1743, 0.5702, 0.1743, 0.5548, 0.1194, 0.5349, 0.1214, 0.5242, 0.07002, 0.5242, 0.07002, 0.5242, 0.06633, 0.5349, 0.1194, 0.5349, 0.07192, 0.5078, 0.07002, 0.5242, 0.1214, 0.5242, 0.1214, 0.5242, 0.1226, 0.5078, 0.07192, 0.5078, 0.06045, 0.5548, 0.05647, 0.5702, 0.117, 0.5702, 0.117, 0.5702, 0.1172, 0.5548, 0.06045, 0.5548, 0.06633, 0.5349, 0.01063, 0.5349, 0.007129, 0.5548, 0.007129, 0.5548, 0.06045, 0.5548, 0.06633, 0.5349, 0.03878, 0.5242, 0.01063, 0.5349, 0.06633, 0.5349, 0.06633, 0.5349, 0.07002, 0.5242, 0.03878, 0.5242, 0.04543, 0.5078, 0.03878, 0.5242, 0.07002, 0.5242, 0.07002, 0.5242, 0.07192, 0.5078, 0.04543, 0.5078, 0.007129, 0.5548, 0.01111, 0.5702, 0.05647, 0.5702, 0.05647, 0.5702, 0.06045, 0.5548, 0.007129, 0.5548, 0.3352, 0.6063, 0.3352, 0.5958, 0.3461, 0.5958, 0.3461, 0.5958, 0.3461, 0.6063, 0.3352, 0.6063, 0.3352, 0.6263, 0.3352, 0.6063, 0.3461, 0.6063, 0.3461, 0.6063, 0.3461, 0.6263, 0.3352, 0.6263, 0.3461, 0.6416, 0.3352, 0.6416, 0.3352, 0.6263, 0.3352, 0.6263, 0.3461, 0.6263, 0.3461, 0.6416, 0.3147, 0.5958, 0.3147, 0.5787, 0.3352, 0.5787, 0.3352, 0.5787, 0.3352, 0.5958, 0.3147, 0.5958, 0.3352, 0.5958, 0.3352, 0.6063, 0.3147, 0.6063, 0.3147, 0.6063, 0.3147, 0.5958, 0.3352, 0.5958, 0.3147, 0.6263, 0.3147, 0.6063, 0.3352, 0.6063, 0.3352, 0.6063, 0.3352, 0.6263, 0.3147, 0.6263, 0.3352, 0.6263, 0.3352, 0.6416, 0.3147, 0.6416, 0.3147, 0.6416, 0.3147, 0.6263, 0.3352, 0.6263, 0.297, 0.5958, 0.297, 0.5787, 0.3147, 0.5787, 0.3147, 0.5787, 0.3147, 0.5958, 0.297, 0.5958, 0.3147, 0.5958, 0.3147, 0.6063, 0.297, 0.6063, 0.297, 0.6063, 0.297, 0.5958, 0.3147, 0.5958, 0.297, 0.6263, 0.297, 0.6063, 0.3147, 0.6063, 0.3147, 0.6063, 0.3147, 0.6263, 0.297, 0.6263, 0.3147, 0.6263, 0.3147, 0.6416, 0.297, 0.6416, 0.297, 0.6416, 0.297, 0.6263, 0.3147, 0.6263, 0.281, 0.5958, 0.281, 0.5787, 0.297, 0.5787, 0.297, 0.5787, 0.297, 0.5958, 0.281, 0.5958, 0.297, 0.5958, 0.297, 0.6063, 0.281, 0.6063, 0.281, 0.6063, 0.281, 0.5958, 0.297, 0.5958, 0.281, 0.6263, 0.281, 0.6063, 0.297, 0.6063, 0.297, 0.6063, 0.297, 0.6263, 0.281, 0.6263, 0.297, 0.6263, 0.297, 0.6416, 0.281, 0.6416, 0.281, 0.6416, 0.281, 0.6263, 0.297, 0.6263, 0.2655, 0.5958, 0.2655, 0.5787, 0.281, 0.5787, 0.281, 0.5787, 0.281, 0.5958, 0.2655, 0.5958, 0.281, 0.5958, 0.281, 0.6063, 0.2655, 0.6063, 0.2655, 0.6063, 0.2655, 0.5958, 0.281, 0.5958, 0.2655, 0.6263, 0.2655, 0.6063, 0.281, 0.6063, 0.281, 0.6063, 0.281, 0.6263, 0.2655, 0.6263, 0.281, 0.6263, 0.281, 0.6416, 0.2655, 0.6416, 0.2655, 0.6416, 0.2655, 0.6263, 0.281, 0.6263, 0.2494, 0.5958, 0.2494, 0.5787, 0.2655, 0.5787, 0.2655, 0.5787, 0.2655, 0.5958, 0.2494, 0.5958, 0.2655, 0.5958, 0.2655, 0.6063, 0.2494, 0.6063, 0.2494, 0.6063, 0.2494, 0.5958, 0.2655, 0.5958, 0.2494, 0.6263, 0.2494, 0.6063, 0.2655, 0.6063, 0.2655, 0.6063, 0.2655, 0.6263, 0.2494, 0.6263, 0.2655, 0.6263, 0.2655, 0.6416, 0.2494, 0.6416, 0.2494, 0.6416, 0.2494, 0.6263, 0.2655, 0.6263, 0.2319, 0.5958, 0.2319, 0.5787, 0.2494, 0.5787, 0.2494, 0.5787, 0.2494, 0.5958, 0.2319, 0.5958, 0.2494, 0.5958, 0.2494, 0.6063, 0.2319, 0.6063, 0.2319, 0.6063, 0.2319, 0.5958, 0.2494, 0.5958, 0.2319, 0.6263, 0.2319, 0.6063, 0.2494, 0.6063, 0.2494, 0.6063, 0.2494, 0.6263, 0.2319, 0.6263, 0.2494, 0.6263, 0.2494, 0.6416, 0.2319, 0.6416, 0.2319, 0.6416, 0.2319, 0.6263, 0.2494, 0.6263, 0.2121, 0.5958, 0.2121, 0.5787, 0.2319, 0.5787, 0.2319, 0.5787, 0.2319, 0.5958, 0.2121, 0.5958, 0.2319, 0.5958, 0.2319, 0.6063, 0.2121, 0.6063, 0.2121, 0.6063, 0.2121, 0.5958, 0.2319, 0.5958, 0.2121, 0.6263, 0.2121, 0.6063, 0.2319, 0.6063, 0.2319, 0.6063, 0.2319, 0.6263, 0.2121, 0.6263, 0.2319, 0.6263, 0.2319, 0.6416, 0.2121, 0.6416, 0.2121, 0.6416, 0.2121, 0.6263, 0.2319, 0.6263, 0.1871, 0.3307, 0.193, 0.3481, 0.2046, 0.3481, 0.2046, 0.3481, 0.2103, 0.3307, 0.1871, 0.3307, 0.3344, 0.5958, 0.3344, 0.5787, 0.3461, 0.5787, 0.3461, 0.5787, 0.3461, 0.5958, 0.3344, 0.5958, 0.3461, 0.5958, 0.3461, 0.6063, 0.3344, 0.6063, 0.3344, 0.6063, 0.3344, 0.5958, 0.3461, 0.5958, 0.3344, 0.6263, 0.3344, 0.6063, 0.3461, 0.6063, 0.3461, 0.6063, 0.3461, 0.6263, 0.3344, 0.6263, 0.3461, 0.6263, 0.3461, 0.6416, 0.3344, 0.6416, 0.3344, 0.6416, 0.3344, 0.6263, 0.3461, 0.6263, 0.3225, 0.5958, 0.3225, 0.5787, 0.3344, 0.5787, 0.3344, 0.5787, 0.3344, 0.5958, 0.3225, 0.5958, 0.3344, 0.5958, 0.3344, 0.6063, 0.3225, 0.6063, 0.3225, 0.6063, 0.3225, 0.5958, 0.3344, 0.5958, 0.3225, 0.6263, 0.3225, 0.6063, 0.3344, 0.6063, 0.3344, 0.6063, 0.3344, 0.6263, 0.3225, 0.6263, 0.3344, 0.6263, 0.3344, 0.6416, 0.3225, 0.6416, 0.3225, 0.6416, 0.3225, 0.6263, 0.3344, 0.6263, 0.3103, 0.5958, 0.3103, 0.5787, 0.3225, 0.5787, 0.3225, 0.5787, 0.3225, 0.5958, 0.3103, 0.5958, 0.3225, 0.5958, 0.3225, 0.6063, 0.3103, 0.6063, 0.3103, 0.6063, 0.3103, 0.5958, 0.3225, 0.5958, 0.3103, 0.6263, 0.3103, 0.6063, 0.3225, 0.6063, 0.3225, 0.6063, 0.3225, 0.6263, 0.3103, 0.6263, 0.3225, 0.6263, 0.3225, 0.6416, 0.3103, 0.6416, 0.3103, 0.6416, 0.3103, 0.6263, 0.3225, 0.6263, 0.2974, 0.5958, 0.2974, 0.5787, 0.3103, 0.5787, 0.3103, 0.5787, 0.3103, 0.5958, 0.2974, 0.5958, 0.3103, 0.5958, 0.3103, 0.6063, 0.2974, 0.6063, 0.2974, 0.6063, 0.2974, 0.5958, 0.3103, 0.5958, 0.2974, 0.6263, 0.2974, 0.6063, 0.3103, 0.6063, 0.3103, 0.6063, 0.3103, 0.6263, 0.2974, 0.6263, 0.3103, 0.6263, 0.3103, 0.6416, 0.2974, 0.6416, 0.2974, 0.6416, 0.2974, 0.6263, 0.3103, 0.6263, 0.2834, 0.5958, 0.2834, 0.5787, 0.2974, 0.5787, 0.2974, 0.5787, 0.2974, 0.5958, 0.2834, 0.5958, 0.2974, 0.5958, 0.2974, 0.6063, 0.2834, 0.6063, 0.2834, 0.6063, 0.2834, 0.5958, 0.2974, 0.5958, 0.2834, 0.6263, 0.2834, 0.6063, 0.2974, 0.6063, 0.2974, 0.6063, 0.2974, 0.6263, 0.2834, 0.6263, 0.2974, 0.6263, 0.2974, 0.6416, 0.2834, 0.6416, 0.2834, 0.6416, 0.2834, 0.6263, 0.2974, 0.6263, 0.2676, 0.5958, 0.2676, 0.5787, 0.2834, 0.5787, 0.2834, 0.5787, 0.2834, 0.5958, 0.2676, 0.5958, 0.2834, 0.5958, 0.2834, 0.6063, 0.2676, 0.6063, 0.2676, 0.6063, 0.2676, 0.5958, 0.2834, 0.5958, 0.2676, 0.6263, 0.2676, 0.6063, 0.2834, 0.6063, 0.2834, 0.6063, 0.2834, 0.6263, 0.2676, 0.6263, 0.2834, 0.6263, 0.2834, 0.6416, 0.2676, 0.6416, 0.2676, 0.6416, 0.2676, 0.6263, 0.2834, 0.6263, 0.2494, 0.5958, 0.2494, 0.5787, 0.2676, 0.5787, 0.2676, 0.5787, 0.2676, 0.5958, 0.2494, 0.5958, 0.2676, 0.5958, 0.2676, 0.6063, 0.2494, 0.6063, 0.2494, 0.6063, 0.2494, 0.5958, 0.2676, 0.5958, 0.2494, 0.6263, 0.2494, 0.6063, 0.2676, 0.6063, 0.2676, 0.6063, 0.2676, 0.6263, 0.2494, 0.6263, 0.2676, 0.6263, 0.2676, 0.6416, 0.2494, 0.6416, 0.2494, 0.6416, 0.2494, 0.6263, 0.2676, 0.6263, 0.2315, 0.5958, 0.2315, 0.5787, 0.2494, 0.5787, 0.2494, 0.5787, 0.2494, 0.5958, 0.2315, 0.5958, 0.2494, 0.5958, 0.2494, 0.6063, 0.2315, 0.6063, 0.2315, 0.6063, 0.2315, 0.5958, 0.2494, 0.5958, 0.2315, 0.6263, 0.2315, 0.6063, 0.2494, 0.6063, 0.2494, 0.6063, 0.2494, 0.6263, 0.2315, 0.6263, 0.2494, 0.6263, 0.2494, 0.6416, 0.2315, 0.6416, 0.2315, 0.6416, 0.2315, 0.6263, 0.2494, 0.6263, 0.2168, 0.5958, 0.2168, 0.5787, 0.2315, 0.5787, 0.2315, 0.5787, 0.2315, 0.5958, 0.2168, 0.5958, 0.2315, 0.5958, 0.2315, 0.6063, 0.2168, 0.6063, 0.2168, 0.6063, 0.2168, 0.5958, 0.2315, 0.5958, 0.2168, 0.6263, 0.2168, 0.6063, 0.2315, 0.6063, 0.2315, 0.6063, 0.2315, 0.6263, 0.2168, 0.6263, 0.2315, 0.6263, 0.2315, 0.6416, 0.2168, 0.6416, 0.2168, 0.6416, 0.2168, 0.6263, 0.2315, 0.6263, 0.2041, 0.5958, 0.2041, 0.5787, 0.2168, 0.5787, 0.2168, 0.5787, 0.2168, 0.5958, 0.2041, 0.5958, 0.2168, 0.5958, 0.2168, 0.6063, 0.2041, 0.6063, 0.2041, 0.6063, 0.2041, 0.5958, 0.2168, 0.5958, 0.2041, 0.6263, 0.2041, 0.6063, 0.2168, 0.6063, 0.2168, 0.6063, 0.2168, 0.6263, 0.2041, 0.6263, 0.2168, 0.6263, 0.2168, 0.6416, 0.2041, 0.6416, 0.2041, 0.6416, 0.2041, 0.6263, 0.2168, 0.6263, 0.1921, 0.5958, 0.1921, 0.5787, 0.2041, 0.5787, 0.2041, 0.5787, 0.2041, 0.5958, 0.1921, 0.5958, 0.2041, 0.5958, 0.2041, 0.6063, 0.1921, 0.6063, 0.1921, 0.6063, 0.1921, 0.5958, 0.2041, 0.5958, 0.1921, 0.6263, 0.1921, 0.6063, 0.2041, 0.6063, 0.2041, 0.6063, 0.2041, 0.6263, 0.1921, 0.6263, 0.2041, 0.6263, 0.2041, 0.6416, 0.1921, 0.6416, 0.1921, 0.6416, 0.1921, 0.6263, 0.2041, 0.6263, 0.1798, 0.5958, 0.1798, 0.5787, 0.1921, 0.5787, 0.1921, 0.5787, 0.1921, 0.5958, 0.1798, 0.5958, 0.1921, 0.5958, 0.1921, 0.6063, 0.1798, 0.6063, 0.1798, 0.6063, 0.1798, 0.5958, 0.1921, 0.5958, 0.1798, 0.6263, 0.1798, 0.6063, 0.1921, 0.6063, 0.1921, 0.6063, 0.1921, 0.6263, 0.1798, 0.6263, 0.1921, 0.6263, 0.1921, 0.6416, 0.1798, 0.6416, 0.1798, 0.6416, 0.1798, 0.6263, 0.1921, 0.6263, 0.1663, 0.5958, 0.1663, 0.5787, 0.1798, 0.5787, 0.1798, 0.5787, 0.1798, 0.5958, 0.1663, 0.5958, 0.1798, 0.5958, 0.1798, 0.6063, 0.1663, 0.6063, 0.1663, 0.6063, 0.1663, 0.5958, 0.1798, 0.5958, 0.1663, 0.6263, 0.1663, 0.6063, 0.1798, 0.6063, 0.1798, 0.6063, 0.1798, 0.6263, 0.1663, 0.6263, 0.1798, 0.6263, 0.1798, 0.6416, 0.1663, 0.6416, 0.1663, 0.6416, 0.1663, 0.6263, 0.1798, 0.6263, 0.1508, 0.5958, 0.1508, 0.5787, 0.1663, 0.5787, 0.1663, 0.5787, 0.1663, 0.5958, 0.1508, 0.5958, 0.1663, 0.5958, 0.1663, 0.6063, 0.1508, 0.6063, 0.1508, 0.6063, 0.1508, 0.5958, 0.1663, 0.5958, 0.1508, 0.6263, 0.1508, 0.6063, 0.1663, 0.6063, 0.1663, 0.6063, 0.1663, 0.6263, 0.1508, 0.6263, 0.1663, 0.6263, 0.1663, 0.6416, 0.1508, 0.6416, 0.1508, 0.6416, 0.1508, 0.6263, 0.1663, 0.6263, 0.2103, 0.3307, 0.1871, 0.3307, 0.193, 0.3481, 0.193, 0.3481, 0.2046, 0.3481, 0.2103, 0.3307, 0.1871, 0.3307, 0.193, 0.3481, 0.2046, 0.3481, 0.2046, 0.3481, 0.2103, 0.3307, 0.1871, 0.3307, 0.2208, 0.5139, 0.2521, 0.5078, 0.2207, 0.5078, 0.282, 0.5598, 0.2518, 0.5598, 0.2518, 0.5618, 0.1714, 0.5332, 0.1937, 0.5242, 0.1715, 0.5242, 0.1937, 0.5242, 0.2208, 0.5139, 0.2207, 0.5078, 0.2207, 0.5078, 0.172, 0.5078, 0.1937, 0.5242, 0.1194, 0.5349, 0.1172, 0.5548, 0.1372, 0.5349, 0.1194, 0.5349, 0.1372, 0.5349, 0.1714, 0.5332, 0.1214, 0.5242, 0.1194, 0.5349, 0.1714, 0.5332, 0.1214, 0.5242, 0.1714, 0.5332, 0.1715, 0.5242, 0.06633, 0.5349, 0.06045, 0.5548, 0.1172, 0.5548, 0.1172, 0.5548, 0.1194, 0.5349, 0.06633, 0.5349, 0.3352, 0.5958, 0.3352, 0.5787, 0.3461, 0.5787, 0.3461, 0.5787, 0.3461, 0.5958, 0.3352, 0.5958, 0.3078, 0.4731, 0.3129, 0.4558, 0.2854, 0.4558, 0.2854, 0.4558, 0.29, 0.4731, 0.3078, 0.4731, 0.29, 0.4731, 0.3078, 0.4731, 0.3129, 0.4558, 0.3129, 0.4558, 0.2854, 0.4558, 0.29, 0.4731, 0.2323, 0.3133, 0.2323, 0.3306, 0.2454, 0.3306, 0.2454, 0.3306, 0.2563, 0.3133, 0.2323, 0.3133, 0.2323, 0.3133, 0.2101, 0.3133, 0.2202, 0.3306, 0.2202, 0.3306, 0.2323, 0.3306, 0.2323, 0.3133, 0.2101, 0.3205, 0.2101, 0.3133, 0.2004, 0.3133, 0.2202, 0.3306, 0.2101, 0.3133, 0.2101, 0.3205, 0.1643, 0.6063, 0.3461, 0.6063, 0.3461, 0.6263, 0.3461, 0.6263, 0.1643, 0.6263, 0.1643, 0.6063, 0.1643, 0.5958, 0.3461, 0.5958, 0.3461, 0.6063, 0.3461, 0.6063, 0.1643, 0.6063, 0.1643, 0.5958, 0.1643, 0.5787, 0.3461, 0.5787, 0.3461, 0.5958, 0.3461, 0.5958, 0.1643, 0.5958, 0.1643, 0.5787, 0.3461, 0.6263, 0.3461, 0.6416, 0.1643, 0.6416, 0.1643, 0.6416, 0.1643, 0.6263, 0.3461, 0.6263, 0.2103, 0.3307, 0.1871, 0.3307, 0.193, 0.3481, 0.193, 0.3481, 0.2046, 0.3481, 0.2103, 0.3307, 0.1871, 0.3307, 0.193, 0.3481, 0.2046, 0.3481, 0.2046, 0.3481, 0.2103, 0.3307, 0.1871, 0.3307, 0.1871, 0.3307, 0.193, 0.3481, 0.2046, 0.3481, 0.2046, 0.3481, 0.2103, 0.3307, 0.1871, 0.3307, 0.3079, 0.6063, 0.3352, 0.6063, 0.3352, 0.6263, 0.3352, 0.6263, 0.3079, 0.6263, 0.3079, 0.6063, 0.3079, 0.5958, 0.3352, 0.5958, 0.3352, 0.6063, 0.3352, 0.6063, 0.3079, 0.6063, 0.3079, 0.5958, 0.3079, 0.5787, 0.3352, 0.5787, 0.3352, 0.5958, 0.3352, 0.5958, 0.3079, 0.5958, 0.3079, 0.5787, 0.3352, 0.6263, 0.3352, 0.6416, 0.3079, 0.6416, 0.3079, 0.6416, 0.3079, 0.6263, 0.3352, 0.6263, 0.3121, 0.4805, 0.2703, 0.4805, 0.277, 0.4978, 0.277, 0.4978, 0.2979, 0.4978, 0.3121, 0.4805, 0.2999, 0.6063, 0.3461, 0.6063, 0.3461, 0.6263, 0.3461, 0.6263, 0.2999, 0.6263, 0.2999, 0.6063, 0.2999, 0.5957, 0.3461, 0.5957, 0.3461, 0.6063, 0.3461, 0.6063, 0.2999, 0.6063, 0.2999, 0.5957, 0.2999, 0.5787, 0.3461, 0.5787, 0.3461, 0.5957, 0.3461, 0.5957, 0.2999, 0.5957, 0.2999, 0.5787, 0.2027, 0.6063, 0.2027, 0.5957, 0.293, 0.5957, 0.293, 0.5957, 0.293, 0.6063, 0.2027, 0.6063, 0.3129, 0.4558, 0.2854, 0.4558, 0.29, 0.4731, 0.29, 0.4731, 0.3078, 0.4731, 0.3129, 0.4558, 0.29, 0.4731, 0.3078, 0.4731, 0.3129, 0.4558, 0.3129, 0.4558, 0.2854, 0.4558, 0.29, 0.4731, 0.1937, 0.5242, 0.172, 0.5078, 0.1715, 0.5242, 0.4685, 0.1626, 0.4683, 0.1532, 0.4324, 0.1548, 0.4324, 0.1548, 0.433, 0.1636, 0.4685, 0.1626, 0.4683, 0.1532, 0.4695, 0.1519, 0.4309, 0.1536, 0.4309, 0.1536, 0.4324, 0.1548, 0.4683, 0.1532, 0.4685, 0.1626, 0.4698, 0.1637, 0.4695, 0.1519, 0.4695, 0.1519, 0.4683, 0.1532, 0.4685, 0.1626, 0.433, 0.1636, 0.4313, 0.1655, 0.4698, 0.1637, 0.4698, 0.1637, 0.4685, 0.1626, 0.433, 0.1636, 0.4324, 0.1548, 0.4309, 0.1536, 0.4313, 0.1655, 0.4313, 0.1655, 0.433, 0.1636, 0.4324, 0.1548, 0.01793, 0.01993, 0.01746, 0.01991, 0.01745, 0.02001, 0.01745, 0.02001, 0.01793, 0.02003, 0.01793, 0.01993, 0.4663, 0.1834, 0.4667, 0.1744, 0.4309, 0.1738, 0.4309, 0.1738, 0.4311, 0.1824, 0.4663, 0.1834, 0.4667, 0.1744, 0.468, 0.1731, 0.4295, 0.1724, 0.4295, 0.1724, 0.4309, 0.1738, 0.4667, 0.1744, 0.4663, 0.1834, 0.4676, 0.1846, 0.468, 0.1731, 0.468, 0.1731, 0.4667, 0.1744, 0.4663, 0.1834, 0.4311, 0.1824, 0.4295, 0.1838, 0.4676, 0.1846, 0.4676, 0.1846, 0.4663, 0.1834, 0.4311, 0.1824, 0.4309, 0.1738, 0.4295, 0.1724, 0.4295, 0.1838, 0.4295, 0.1838, 0.4311, 0.1824, 0.4309, 0.1738, 0.01794, 0.02005, 0.01747, 0.02007, 0.01747, 0.02017, 0.01747, 0.02017, 0.01794, 0.02015, 0.01794, 0.02005, 0.4853, 0.2062, 0.4863, 0.197, 0.432, 0.1947, 0.432, 0.1947, 0.4318, 0.2039, 0.4853, 0.2062, 0.4863, 0.197, 0.488, 0.196, 0.43, 0.1939, 0.43, 0.1939, 0.432, 0.1947, 0.4863, 0.197, 0.4853, 0.2062, 0.4876, 0.2078, 0.488, 0.196, 0.488, 0.196, 0.4863, 0.197, 0.4853, 0.2062, 0.4318, 0.2039, 0.4294, 0.2055, 0.4876, 0.2078, 0.4876, 0.2078, 0.4853, 0.2062, 0.4318, 0.2039, 0.432, 0.1947, 0.43, 0.1939, 0.4294, 0.2055, 0.4294, 0.2055, 0.4318, 0.2039, 0.432, 0.1947, 0.01793, 0.02038, 0.01721, 0.02042, 0.01722, 0.02052, 0.01722, 0.02052, 0.01794, 0.02048, 0.01793, 0.02038, 0.4774, 0.2219, 0.4785, 0.213, 0.4318, 0.2119, 0.4318, 0.2119, 0.4322, 0.2204, 0.4774, 0.2219, 0.4785, 0.213, 0.4799, 0.2118, 0.4303, 0.2111, 0.4303, 0.2111, 0.4318, 0.2119, 0.4785, 0.213, 0.4774, 0.2219, 0.4793, 0.2232, 0.4799, 0.2118, 0.4799, 0.2118, 0.4785, 0.213, 0.4774, 0.2219, 0.4322, 0.2204, 0.4302, 0.2223, 0.4793, 0.2232, 0.4793, 0.2232, 0.4774, 0.2219, 0.4322, 0.2204, 0.4318, 0.2119, 0.4303, 0.2111, 0.4302, 0.2223, 0.4302, 0.2223, 0.4322, 0.2204, 0.4318, 0.2119, 0.01794, 0.02072, 0.0174, 0.02073, 0.0174, 0.02083, 0.0174, 0.02083, 0.01795, 0.02081, 0.01794, 0.02072, 0.47, 0.2361, 0.4694, 0.2278, 0.4317, 0.2296, 0.4317, 0.2296, 0.4319, 0.238, 0.47, 0.2361, 0.4694, 0.2278, 0.4712, 0.2261, 0.43, 0.2279, 0.43, 0.2279, 0.4317, 0.2296, 0.4694, 0.2278, 0.47, 0.2361, 0.4717, 0.2369, 0.4712, 0.2261, 0.4712, 0.2261, 0.4694, 0.2278, 0.47, 0.2361, 0.4319, 0.238, 0.4303, 0.239, 0.4717, 0.2369, 0.4717, 0.2369, 0.47, 0.2361, 0.4319, 0.238, 0.4317, 0.2296, 0.43, 0.2279, 0.4303, 0.239, 0.4303, 0.239, 0.4319, 0.238, 0.4317, 0.2296, 0.01793, 0.0209, 0.01746, 0.02088, 0.01745, 0.02097, 0.01745, 0.02097, 0.01792, 0.021, 0.01793, 0.0209, 0.4684, 0.2517, 0.4684, 0.2432, 0.4339, 0.242, 0.4339, 0.242, 0.4332, 0.2502, 0.4684, 0.2517, 0.4684, 0.2432, 0.4699, 0.2419, 0.4323, 0.2405, 0.4323, 0.2405, 0.4339, 0.242, 0.4684, 0.2432, 0.4684, 0.2517, 0.4699, 0.2528, 0.4699, 0.2419, 0.4699, 0.2419, 0.4684, 0.2432, 0.4684, 0.2517, 0.4332, 0.2502, 0.4317, 0.2516, 0.4699, 0.2528, 0.4699, 0.2528, 0.4684, 0.2517, 0.4332, 0.2502, 0.4339, 0.242, 0.4323, 0.2405, 0.4317, 0.2516, 0.4317, 0.2516, 0.4332, 0.2502, 0.4339, 0.242, 0.01792, 0.02103, 0.01745, 0.02105, 0.01745, 0.02114, 0.01745, 0.02114, 0.01793, 0.02113, 0.01792, 0.02103, 0.5213, 0.1911, 0.5304, 0.1917, 0.5302, 0.158, 0.5302, 0.158, 0.521, 0.1581, 0.5213, 0.1911, 0.5304, 0.1917, 0.5318, 0.1928, 0.5317, 0.1564, 0.5317, 0.1564, 0.5302, 0.158, 0.5304, 0.1917, 0.5213, 0.1911, 0.5196, 0.1924, 0.5318, 0.1928, 0.5318, 0.1928, 0.5304, 0.1917, 0.5213, 0.1911, 0.521, 0.1581, 0.5196, 0.1565, 0.5196, 0.1924, 0.5196, 0.1924, 0.5213, 0.1911, 0.521, 0.1581, 0.5302, 0.158, 0.5317, 0.1564, 0.5196, 0.1565, 0.5196, 0.1565, 0.521, 0.1581, 0.5302, 0.158, 0.01669, 0.01986, 0.01669, 0.02034, 0.01678, 0.02034, 0.01678, 0.02034, 0.01679, 0.01986, 0.01669, 0.01986, 0.5046, 0.193, 0.5138, 0.1925, 0.5111, 0.159, 0.5111, 0.159, 0.5015, 0.1598, 0.5046, 0.193, 0.5138, 0.1925, 0.5154, 0.1936, 0.5123, 0.1574, 0.5123, 0.1574, 0.5111, 0.159, 0.5138, 0.1925, 0.5046, 0.193, 0.5032, 0.1944, 0.5154, 0.1936, 0.5154, 0.1936, 0.5138, 0.1925, 0.5046, 0.193, 0.5015, 0.1598, 0.4998, 0.1584, 0.5032, 0.1944, 0.5032, 0.1944, 0.5046, 0.193, 0.5015, 0.1598, 0.5111, 0.159, 0.5123, 0.1574, 0.4998, 0.1584, 0.4998, 0.1584, 0.5015, 0.1598, 0.5111, 0.159, 0.01687, 0.01987, 0.01682, 0.02035, 0.01692, 0.02036, 0.01692, 0.02036, 0.01696, 0.01988, 0.01687, 0.01987, 0.4918, 0.2005, 0.5, 0.1974, 0.4862, 0.1665, 0.4862, 0.1665, 0.4787, 0.1705, 0.4918, 0.2005, 0.5, 0.1974, 0.5016, 0.198, 0.4867, 0.1648, 0.4867, 0.1648, 0.4862, 0.1665, 0.5, 0.1974, 0.4918, 0.2005, 0.4911, 0.2027, 0.5016, 0.198, 0.5016, 0.198, 0.5, 0.1974, 0.4918, 0.2005, 0.4787, 0.1705, 0.4762, 0.1694, 0.4911, 0.2027, 0.4911, 0.2027, 0.4918, 0.2005, 0.4787, 0.1705, 0.4862, 0.1665, 0.4867, 0.1648, 0.4762, 0.1694, 0.4762, 0.1694, 0.4787, 0.1705, 0.4862, 0.1665, 0.01728, 0.01999, 0.0171, 0.02043, 0.01718, 0.02046, 0.01718, 0.02046, 0.01737, 0.02002, 0.01728, 0.01999, 0.9498, 0.7089, 0.9935, 0.7089, 0.9935, 0.7006, 0.9935, 0.7006, 0.9498, 0.7006, 0.9498, 0.7089, 0.9541, 0.6875, 0.9541, 0.6958, 0.9897, 0.6958, 0.9897, 0.6958, 0.9897, 0.6875, 0.9541, 0.6875, 0.9498, 0.6827, 0.9541, 0.6875, 0.9897, 0.6875, 0.9897, 0.6875, 0.9935, 0.6827, 0.9498, 0.6827, 0.9962, 0.6875, 0.9897, 0.6875, 0.9897, 0.6958, 0.9897, 0.6958, 0.9962, 0.6958, 0.9962, 0.6875, 0.9935, 0.7006, 0.9897, 0.6958, 0.9541, 0.6958, 0.9541, 0.6958, 0.9498, 0.7006, 0.9935, 0.7006, 0.9474, 0.6958, 0.9541, 0.6958, 0.9541, 0.6875, 0.9541, 0.6875, 0.9474, 0.6875, 0.9474, 0.6958, 0.9498, 0.7377, 0.9935, 0.7377, 0.9935, 0.7294, 0.9935, 0.7294, 0.9498, 0.7294, 0.9498, 0.7377, 0.9541, 0.7163, 0.9541, 0.7246, 0.9897, 0.7246, 0.9897, 0.7246, 0.9897, 0.7163, 0.9541, 0.7163, 0.9498, 0.7115, 0.9541, 0.7163, 0.9897, 0.7163, 0.9897, 0.7163, 0.9935, 0.7115, 0.9498, 0.7115, 0.9962, 0.7163, 0.9897, 0.7163, 0.9897, 0.7246, 0.9897, 0.7246, 0.9962, 0.7246, 0.9962, 0.7163, 0.9935, 0.7294, 0.9897, 0.7246, 0.9541, 0.7246, 0.9541, 0.7246, 0.9498, 0.7294, 0.9935, 0.7294, 0.9474, 0.7246, 0.9541, 0.7246, 0.9541, 0.7163, 0.9541, 0.7163, 0.9474, 0.7163, 0.9474, 0.7246, 0.9657, 0.6187, 0.9657, 0.6028, 0.9704, 0.6028, 0.9704, 0.6028, 0.9704, 0.6187, 0.9657, 0.6187, 0.9704, 0.6187, 0.9704, 0.6028, 0.9751, 0.6028, 0.9751, 0.6028, 0.9751, 0.6187, 0.9704, 0.6187, 0.9751, 0.6187, 0.9751, 0.6028, 0.9798, 0.6028, 0.9798, 0.6028, 0.9798, 0.6187, 0.9751, 0.6187, 0.9798, 0.6187, 0.9798, 0.6028, 0.9846, 0.6028, 0.9846, 0.6028, 0.9845, 0.6187, 0.9798, 0.6187, 0.9845, 0.6187, 0.9846, 0.6028, 0.9893, 0.6028, 0.9893, 0.6028, 0.9892, 0.6187, 0.9845, 0.6187, 0.9892, 0.6187, 0.9893, 0.6028, 0.994, 0.6028, 0.994, 0.6028, 0.9939, 0.6187, 0.9892, 0.6187, 0.9754, 0.7819, 0.9722, 0.7837, 0.9722, 0.787, 0.9754, 0.7819, 0.9722, 0.787, 0.9753, 0.7888, 0.9754, 0.7819, 0.9753, 0.7888, 0.9785, 0.7872, 0.9784, 0.7837, 0.9754, 0.7819, 0.9785, 0.7872, 0.9291, 0.6254, 0.9291, 0.617, 0.9332, 0.617, 0.9332, 0.617, 0.9332, 0.6254, 0.9291, 0.6254, 0.9332, 0.6254, 0.9332, 0.617, 0.9373, 0.617, 0.9373, 0.617, 0.9373, 0.6254, 0.9332, 0.6254, 0.9373, 0.6254, 0.9373, 0.617, 0.9415, 0.617, 0.9415, 0.617, 0.9415, 0.6254, 0.9373, 0.6254, 0.9415, 0.6254, 0.9415, 0.617, 0.9456, 0.617, 0.9456, 0.617, 0.9456, 0.6254, 0.9415, 0.6254, 0.9456, 0.6254, 0.9456, 0.617, 0.9497, 0.617, 0.9497, 0.617, 0.9497, 0.6254, 0.9456, 0.6254, 0.9497, 0.6254, 0.9497, 0.617, 0.9538, 0.617, 0.9538, 0.617, 0.9538, 0.6254, 0.9497, 0.6254, 0.9864, 0.7672, 0.9868, 0.7641, 0.981, 0.7634, 0.9821, 0.7785, 0.9785, 0.7742, 0.979, 0.7773, 0.9848, 0.7766, 0.9843, 0.7735, 0.9785, 0.7742, 0.9812, 0.7723, 0.9785, 0.7742, 0.9843, 0.7735, 0.9291, 0.6415, 0.9218, 0.6334, 0.9283, 0.6334, 0.9283, 0.6334, 0.9332, 0.6415, 0.9291, 0.6415, 0.9332, 0.6415, 0.9283, 0.6334, 0.9349, 0.6334, 0.9349, 0.6334, 0.9373, 0.6415, 0.9332, 0.6415, 0.9373, 0.6415, 0.9349, 0.6334, 0.9415, 0.6334, 0.9415, 0.6334, 0.9415, 0.6415, 0.9373, 0.6415, 0.9415, 0.6415, 0.9415, 0.6334, 0.948, 0.6334, 0.948, 0.6334, 0.9456, 0.6415, 0.9415, 0.6415, 0.9456, 0.6415, 0.948, 0.6334, 0.9546, 0.6334, 0.9546, 0.6334, 0.9497, 0.6415, 0.9456, 0.6415, 0.9497, 0.6415, 0.9546, 0.6334, 0.9612, 0.6334, 0.9612, 0.6334, 0.9538, 0.6415, 0.9497, 0.6415, 0.9218, 0.6334, 0.9291, 0.6254, 0.9332, 0.6254, 0.9332, 0.6254, 0.9283, 0.6334, 0.9218, 0.6334, 0.9283, 0.6334, 0.9332, 0.6254, 0.9373, 0.6254, 0.9373, 0.6254, 0.9349, 0.6334, 0.9283, 0.6334, 0.9349, 0.6334, 0.9373, 0.6254, 0.9415, 0.6254, 0.9415, 0.6254, 0.9415, 0.6334, 0.9349, 0.6334, 0.9415, 0.6334, 0.9415, 0.6254, 0.9456, 0.6254, 0.9456, 0.6254, 0.948, 0.6334, 0.9415, 0.6334, 0.948, 0.6334, 0.9456, 0.6254, 0.9497, 0.6254, 0.9497, 0.6254, 0.9546, 0.6334, 0.948, 0.6334, 0.9546, 0.6334, 0.9497, 0.6254, 0.9538, 0.6254, 0.9538, 0.6254, 0.9612, 0.6334, 0.9546, 0.6334, 0.9291, 0.6499, 0.9291, 0.6415, 0.9332, 0.6415, 0.9332, 0.6415, 0.9332, 0.6499, 0.9291, 0.6499, 0.9332, 0.6499, 0.9332, 0.6415, 0.9373, 0.6415, 0.9373, 0.6415, 0.9373, 0.6499, 0.9332, 0.6499, 0.9373, 0.6499, 0.9373, 0.6415, 0.9415, 0.6415, 0.9415, 0.6415, 0.9415, 0.6499, 0.9373, 0.6499, 0.9415, 0.6499, 0.9415, 0.6415, 0.9456, 0.6415, 0.9456, 0.6415, 0.9456, 0.6499, 0.9415, 0.6499, 0.9456, 0.6499, 0.9456, 0.6415, 0.9497, 0.6415, 0.9497, 0.6415, 0.9497, 0.6499, 0.9456, 0.6499, 0.9497, 0.6499, 0.9497, 0.6415, 0.9538, 0.6415, 0.9538, 0.6415, 0.9538, 0.6499, 0.9497, 0.6499, 0.9657, 0.6377, 0.9657, 0.6187, 0.9704, 0.6187, 0.9704, 0.6187, 0.9704, 0.6377, 0.9657, 0.6377, 0.9704, 0.6377, 0.9704, 0.6187, 0.9751, 0.6187, 0.9751, 0.6187, 0.9751, 0.6377, 0.9704, 0.6377, 0.9751, 0.6377, 0.9751, 0.6187, 0.9798, 0.6187, 0.9798, 0.6187, 0.9798, 0.6377, 0.9751, 0.6377, 0.9798, 0.6377, 0.9798, 0.6187, 0.9845, 0.6187, 0.9845, 0.6187, 0.9845, 0.6377, 0.9798, 0.6377, 0.9845, 0.6377, 0.9845, 0.6187, 0.9892, 0.6187, 0.9892, 0.6187, 0.9892, 0.6377, 0.9845, 0.6377, 0.9892, 0.6377, 0.9892, 0.6187, 0.9939, 0.6187, 0.9939, 0.6187, 0.9939, 0.6377, 0.9892, 0.6377, 0.9602, 0.6512, 0.9602, 0.6415, 0.965, 0.6415, 0.965, 0.6415, 0.965, 0.6512, 0.9602, 0.6512, 0.965, 0.6512, 0.965, 0.6415, 0.9697, 0.6415, 0.9697, 0.6415, 0.9697, 0.6512, 0.965, 0.6512, 0.9697, 0.6512, 0.9697, 0.6415, 0.9745, 0.6415, 0.9745, 0.6415, 0.9745, 0.6512, 0.9697, 0.6512, 0.9745, 0.6512, 0.9745, 0.6415, 0.9792, 0.6415, 0.9792, 0.6415, 0.9792, 0.6512, 0.9745, 0.6512, 0.9792, 0.6512, 0.9792, 0.6415, 0.984, 0.6415, 0.984, 0.6415, 0.984, 0.6512, 0.9792, 0.6512, 0.984, 0.6512, 0.984, 0.6415, 0.9887, 0.6415, 0.9887, 0.6415, 0.9887, 0.6512, 0.984, 0.6512, 0.9951, 0.767, 0.9956, 0.7639, 0.9898, 0.7631, 0.9901, 0.7779, 0.9865, 0.7736, 0.987, 0.7767, 0.9928, 0.776, 0.9923, 0.7728, 0.9865, 0.7736, 0.9892, 0.7716, 0.9865, 0.7736, 0.9923, 0.7728, 0.9602, 0.6698, 0.9518, 0.6605, 0.9594, 0.6605, 0.9594, 0.6605, 0.965, 0.6698, 0.9602, 0.6698, 0.965, 0.6698, 0.9594, 0.6605, 0.9669, 0.6605, 0.9669, 0.6605, 0.9697, 0.6698, 0.965, 0.6698, 0.9697, 0.6698, 0.9669, 0.6605, 0.9745, 0.6605, 0.9745, 0.6605, 0.9745, 0.6698, 0.9697, 0.6698, 0.9745, 0.6698, 0.9745, 0.6605, 0.982, 0.6605, 0.982, 0.6605, 0.9792, 0.6698, 0.9745, 0.6698, 0.9792, 0.6698, 0.982, 0.6605, 0.9896, 0.6605, 0.9896, 0.6605, 0.984, 0.6698, 0.9792, 0.6698, 0.984, 0.6698, 0.9896, 0.6605, 0.9972, 0.6605, 0.9972, 0.6605, 0.9887, 0.6698, 0.984, 0.6698, 0.9518, 0.6605, 0.9602, 0.6512, 0.965, 0.6512, 0.965, 0.6512, 0.9594, 0.6605, 0.9518, 0.6605, 0.9594, 0.6605, 0.965, 0.6512, 0.9697, 0.6512, 0.9697, 0.6512, 0.9669, 0.6605, 0.9594, 0.6605, 0.9669, 0.6605, 0.9697, 0.6512, 0.9745, 0.6512, 0.9745, 0.6512, 0.9745, 0.6605, 0.9669, 0.6605, 0.9745, 0.6605, 0.9745, 0.6512, 0.9792, 0.6512, 0.9792, 0.6512, 0.982, 0.6605, 0.9745, 0.6605, 0.982, 0.6605, 0.9792, 0.6512, 0.984, 0.6512, 0.984, 0.6512, 0.9896, 0.6605, 0.982, 0.6605, 0.9896, 0.6605, 0.984, 0.6512, 0.9887, 0.6512, 0.9887, 0.6512, 0.9972, 0.6605, 0.9896, 0.6605, 0.9602, 0.6795, 0.9602, 0.6698, 0.965, 0.6698, 0.965, 0.6698, 0.965, 0.6795, 0.9602, 0.6795, 0.965, 0.6795, 0.965, 0.6698, 0.9697, 0.6698, 0.9697, 0.6698, 0.9697, 0.6795, 0.965, 0.6795, 0.9697, 0.6795, 0.9697, 0.6698, 0.9745, 0.6698, 0.9745, 0.6698, 0.9745, 0.6795, 0.9697, 0.6795, 0.9745, 0.6795, 0.9745, 0.6698, 0.9792, 0.6698, 0.9792, 0.6698, 0.9792, 0.6795, 0.9745, 0.6795, 0.9792, 0.6795, 0.9792, 0.6698, 0.984, 0.6698, 0.984, 0.6698, 0.984, 0.6795, 0.9792, 0.6795, 0.984, 0.6795, 0.984, 0.6698, 0.9887, 0.6698, 0.9887, 0.6698, 0.9887, 0.6795, 0.984, 0.6795, 0.9853, 0.7838, 0.9853, 0.787, 0.9882, 0.7885, 0.9882, 0.7885, 0.9912, 0.787, 0.9912, 0.7838, 0.9853, 0.7838, 0.9882, 0.7885, 0.9912, 0.7838, 0.9882, 0.7822, 0.9853, 0.7838, 0.9912, 0.7838, 0.981, 0.7634, 0.9868, 0.7641, 0.9842, 0.7622, 0.9832, 0.7684, 0.981, 0.7634, 0.9806, 0.7665, 0.9898, 0.7631, 0.9956, 0.7639, 0.9929, 0.7619, 0.992, 0.7682, 0.9898, 0.7631, 0.9893, 0.7663, 0.9864, 0.7672, 0.981, 0.7634, 0.9832, 0.7684, 0.9951, 0.767, 0.9898, 0.7631, 0.992, 0.7682, 0.9848, 0.7766, 0.9785, 0.7742, 0.9821, 0.7785, 0.9928, 0.776, 0.9865, 0.7736, 0.9901, 0.7779, 0.6089, 0.7322, 0.598, 0.7322, 0.598, 0.74, 0.598, 0.74, 0.6089, 0.74, 0.6089, 0.7322, 0.6089, 0.8191, 0.6089, 0.8109, 0.598, 0.8109, 0.598, 0.8109, 0.598, 0.8191, 0.6089, 0.8191, 0.6089, 0.8109, 0.6089, 0.74, 0.598, 0.74, 0.598, 0.74, 0.598, 0.8109, 0.6089, 0.8109, 0.6199, 0.8109, 0.6199, 0.74, 0.6089, 0.74, 0.6089, 0.74, 0.6089, 0.8109, 0.6199, 0.8109, 0.5867, 0.8109, 0.5867, 0.74, 0.5759, 0.74, 0.5759, 0.74, 0.5759, 0.8109, 0.5867, 0.8109, 0.598, 0.8109, 0.598, 0.74, 0.5867, 0.74, 0.5867, 0.74, 0.5867, 0.8109, 0.598, 0.8109, 0.1388, 0.6492, 0.1279, 0.6492, 0.1279, 0.6607, 0.1279, 0.6607, 0.1388, 0.6607, 0.1388, 0.6492, 0.1388, 0.8191, 0.1388, 0.8096, 0.1279, 0.8096, 0.1279, 0.8096, 0.1279, 0.8191, 0.1388, 0.8191, 0.1388, 0.8096, 0.1388, 0.6607, 0.1279, 0.6607, 0.1279, 0.6607, 0.1279, 0.8096, 0.1388, 0.8096, 0.1499, 0.8096, 0.1499, 0.6607, 0.1388, 0.6607, 0.1388, 0.6607, 0.1388, 0.8096, 0.1499, 0.8096, 0.1167, 0.8096, 0.1167, 0.6607, 0.1059, 0.6607, 0.1059, 0.6607, 0.1059, 0.8096, 0.1167, 0.8096, 0.1279, 0.8096, 0.1279, 0.6607, 0.1167, 0.6607, 0.1167, 0.6607, 0.1167, 0.8096, 0.1279, 0.8096, 0.244, 0.6527, 0.2331, 0.6527, 0.2331, 0.6601, 0.2331, 0.6601, 0.244, 0.6601, 0.244, 0.6527, 0.244, 0.7087, 0.244, 0.6601, 0.2331, 0.6601, 0.2331, 0.6601, 0.2331, 0.7087, 0.244, 0.7087, 0.255, 0.7087, 0.255, 0.6601, 0.244, 0.6601, 0.244, 0.6601, 0.244, 0.7087, 0.255, 0.7087, 0.2219, 0.7087, 0.2219, 0.6601, 0.211, 0.6601, 0.211, 0.6601, 0.211, 0.7087, 0.2219, 0.7087, 0.2331, 0.7087, 0.2331, 0.6601, 0.2219, 0.6601, 0.2219, 0.6601, 0.2219, 0.7087, 0.2331, 0.7087, 0.1663, 0.6492, 0.1663, 0.6607, 0.1772, 0.6607, 0.1772, 0.6607, 0.1772, 0.6492, 0.1663, 0.6492, 0.1663, 0.8191, 0.1772, 0.8191, 0.1772, 0.8096, 0.1772, 0.8096, 0.1663, 0.8096, 0.1663, 0.8191, 0.1663, 0.8096, 0.1772, 0.8096, 0.1772, 0.6607, 0.1772, 0.6607, 0.1663, 0.6607, 0.1663, 0.8096, 0.1552, 0.8096, 0.1663, 0.8096, 0.1663, 0.6607, 0.1663, 0.6607, 0.1552, 0.6607, 0.1552, 0.8096, 0.1884, 0.8096, 0.1994, 0.8096, 0.1994, 0.6607, 0.1994, 0.6607, 0.1884, 0.6607, 0.1884, 0.8096, 0.1772, 0.8096, 0.1884, 0.8096, 0.1884, 0.6607, 0.1884, 0.6607, 0.1772, 0.6607, 0.1772, 0.8096, 0.244, 0.7655, 0.244, 0.7573, 0.2331, 0.7573, 0.2331, 0.7573, 0.2331, 0.7655, 0.244, 0.7655, 0.244, 0.7087, 0.2331, 0.7087, 0.2331, 0.7573, 0.2331, 0.7573, 0.244, 0.7573, 0.244, 0.7087, 0.255, 0.7087, 0.244, 0.7087, 0.244, 0.7573, 0.244, 0.7573, 0.255, 0.7573, 0.255, 0.7087, 0.2219, 0.7087, 0.211, 0.7087, 0.211, 0.7573, 0.211, 0.7573, 0.2219, 0.7573, 0.2219, 0.7087, 0.2331, 0.7087, 0.2219, 0.7087, 0.2219, 0.7573, 0.2219, 0.7573, 0.2331, 0.7573, 0.2331, 0.7087, 0.3409, 0.8248, 0.3409, 0.8363, 0.33, 0.8363, 0.33, 0.8363, 0.33, 0.8248, 0.3409, 0.8248, 0.3409, 0.9948, 0.33, 0.9948, 0.33, 0.9852, 0.33, 0.9852, 0.3409, 0.9852, 0.3409, 0.9948, 0.3409, 0.9852, 0.33, 0.9852, 0.33, 0.8363, 0.33, 0.8363, 0.3409, 0.8363, 0.3409, 0.9852, 0.352, 0.9852, 0.3409, 0.9852, 0.3409, 0.8363, 0.3409, 0.8363, 0.352, 0.8363, 0.352, 0.9852, 0.3188, 0.9852, 0.3079, 0.9852, 0.3079, 0.8363, 0.3079, 0.8363, 0.3188, 0.8363, 0.3188, 0.9852, 0.33, 0.9852, 0.3188, 0.9852, 0.3188, 0.8363, 0.3188, 0.8363, 0.33, 0.8363, 0.33, 0.9852, 0.244, 0.6527, 0.244, 0.6601, 0.2331, 0.6601, 0.2331, 0.6601, 0.2331, 0.6527, 0.244, 0.6527, 0.244, 0.7087, 0.2331, 0.7087, 0.2331, 0.6601, 0.2331, 0.6601, 0.244, 0.6601, 0.244, 0.7087, 0.255, 0.7087, 0.244, 0.7087, 0.244, 0.6601, 0.244, 0.6601, 0.255, 0.6601, 0.255, 0.7087, 0.2219, 0.7087, 0.211, 0.7087, 0.211, 0.6601, 0.211, 0.6601, 0.2219, 0.6601, 0.2219, 0.7087, 0.2331, 0.7087, 0.2219, 0.7087, 0.2219, 0.6601, 0.2219, 0.6601, 0.2331, 0.6601, 0.2331, 0.7087, 0.03987, 0.6491, 0.02898, 0.6491, 0.02898, 0.6606, 0.02898, 0.6606, 0.03987, 0.6606, 0.03987, 0.6491, 0.03987, 0.819, 0.03987, 0.8095, 0.02898, 0.8095, 0.02898, 0.8095, 0.02898, 0.819, 0.03987, 0.819, 0.02898, 0.6978, 0.03987, 0.6978, 0.03987, 0.6606, 0.03987, 0.6606, 0.02898, 0.6606, 0.02898, 0.6978, 0.03987, 0.6978, 0.05092, 0.6978, 0.05092, 0.6606, 0.05092, 0.6606, 0.03987, 0.6606, 0.03987, 0.6978, 0.006914, 0.6978, 0.01775, 0.6978, 0.01775, 0.6606, 0.01775, 0.6606, 0.006914, 0.6606, 0.006914, 0.6978, 0.01775, 0.6978, 0.02898, 0.6978, 0.02898, 0.6606, 0.02898, 0.6606, 0.01775, 0.6606, 0.01775, 0.6978, 0.244, 0.7655, 0.2331, 0.7655, 0.2331, 0.7573, 0.2331, 0.7573, 0.244, 0.7573, 0.244, 0.7655, 0.244, 0.7087, 0.244, 0.7573, 0.2331, 0.7573, 0.2331, 0.7573, 0.2331, 0.7087, 0.244, 0.7087, 0.255, 0.7087, 0.255, 0.7573, 0.244, 0.7573, 0.244, 0.7573, 0.244, 0.7087, 0.255, 0.7087, 0.2219, 0.7087, 0.2219, 0.7573, 0.211, 0.7573, 0.211, 0.7573, 0.211, 0.7087, 0.2219, 0.7087, 0.2331, 0.7087, 0.2331, 0.7573, 0.2219, 0.7573, 0.2219, 0.7573, 0.2219, 0.7087, 0.2331, 0.7087, 0.244, 0.6527, 0.2331, 0.6527, 0.2331, 0.6601, 0.2331, 0.6601, 0.244, 0.6601, 0.244, 0.6527, 0.244, 0.7087, 0.244, 0.6601, 0.2331, 0.6601, 0.2331, 0.6601, 0.2331, 0.7087, 0.244, 0.7087, 0.255, 0.7087, 0.255, 0.6601, 0.244, 0.6601, 0.244, 0.6601, 0.244, 0.7087, 0.255, 0.7087, 0.2219, 0.7087, 0.2219, 0.6601, 0.211, 0.6601, 0.211, 0.6601, 0.211, 0.7087, 0.2219, 0.7087, 0.2331, 0.7087, 0.2331, 0.6601, 0.2219, 0.6601, 0.2219, 0.6601, 0.2219, 0.7087, 0.2331, 0.7087, 0.3127, 0.7909, 0.3127, 0.8006, 0.3216, 0.8006, 0.3216, 0.8006, 0.3216, 0.7909, 0.3127, 0.7909, 0.3997, 0.7909, 0.3915, 0.7909, 0.3915, 0.8006, 0.3915, 0.8006, 0.3997, 0.8006, 0.3997, 0.7909, 0.3915, 0.7909, 0.3216, 0.7909, 0.3216, 0.8006, 0.3216, 0.8006, 0.3915, 0.8006, 0.3915, 0.7909, 0.3915, 0.7811, 0.3216, 0.7811, 0.3216, 0.7909, 0.3216, 0.7909, 0.3915, 0.7909, 0.3915, 0.7811, 0.3915, 0.8105, 0.3216, 0.8105, 0.3216, 0.8202, 0.3216, 0.8202, 0.3915, 0.8202, 0.3915, 0.8105, 0.3915, 0.8006, 0.3216, 0.8006, 0.3216, 0.8105, 0.3216, 0.8105, 0.3915, 0.8105, 0.3915, 0.8006, 0.3409, 0.8248, 0.3409, 0.8363, 0.33, 0.8363, 0.33, 0.8363, 0.33, 0.8248, 0.3409, 0.8248, 0.3409, 0.9948, 0.33, 0.9948, 0.33, 0.9852, 0.33, 0.9852, 0.3409, 0.9852, 0.3409, 0.9948, 0.3409, 0.9852, 0.33, 0.9852, 0.33, 0.8363, 0.33, 0.8363, 0.3409, 0.8363, 0.3409, 0.9852, 0.352, 0.9852, 0.3409, 0.9852, 0.3409, 0.8363, 0.3409, 0.8363, 0.352, 0.8363, 0.352, 0.9852, 0.3188, 0.9852, 0.3079, 0.9852, 0.3079, 0.8363, 0.3079, 0.8363, 0.3188, 0.8363, 0.3188, 0.9852, 0.33, 0.9852, 0.3188, 0.9852, 0.3188, 0.8363, 0.3188, 0.8363, 0.33, 0.8363, 0.33, 0.9852, 0.244, 0.7655, 0.244, 0.7573, 0.2331, 0.7573, 0.2331, 0.7573, 0.2331, 0.7655, 0.244, 0.7655, 0.244, 0.7087, 0.2331, 0.7087, 0.2331, 0.7573, 0.2331, 0.7573, 0.244, 0.7573, 0.244, 0.7087, 0.255, 0.7087, 0.244, 0.7087, 0.244, 0.7573, 0.244, 0.7573, 0.255, 0.7573, 0.255, 0.7087, 0.2219, 0.7087, 0.211, 0.7087, 0.211, 0.7573, 0.211, 0.7573, 0.2219, 0.7573, 0.2219, 0.7087, 0.2331, 0.7087, 0.2219, 0.7087, 0.2219, 0.7573, 0.2219, 0.7573, 0.2331, 0.7573, 0.2331, 0.7087, 0.3127, 0.7909, 0.3215, 0.7909, 0.3215, 0.8006, 0.3215, 0.8006, 0.3127, 0.8006, 0.3127, 0.7909, 0.3997, 0.7909, 0.3997, 0.8006, 0.3916, 0.8006, 0.3916, 0.8006, 0.3916, 0.7909, 0.3997, 0.7909, 0.3916, 0.7909, 0.3916, 0.8006, 0.3215, 0.8006, 0.3215, 0.8006, 0.3215, 0.7909, 0.3916, 0.7909, 0.3916, 0.7811, 0.3916, 0.7909, 0.3215, 0.7909, 0.3215, 0.7909, 0.3215, 0.7811, 0.3916, 0.7811, 0.3916, 0.8106, 0.3916, 0.8203, 0.3215, 0.8203, 0.3215, 0.8203, 0.3215, 0.8106, 0.3916, 0.8106, 0.3916, 0.8006, 0.3916, 0.8106, 0.3215, 0.8106, 0.3215, 0.8106, 0.3215, 0.8006, 0.3916, 0.8006, 0.6089, 0.7322, 0.598, 0.7322, 0.598, 0.74, 0.598, 0.74, 0.6089, 0.74, 0.6089, 0.7322, 0.6089, 0.8191, 0.6089, 0.8109, 0.598, 0.8109, 0.598, 0.8109, 0.598, 0.8191, 0.6089, 0.8191, 0.6089, 0.8109, 0.6089, 0.74, 0.598, 0.74, 0.598, 0.74, 0.598, 0.8109, 0.6089, 0.8109, 0.6199, 0.8109, 0.6199, 0.74, 0.6089, 0.74, 0.6089, 0.74, 0.6089, 0.8109, 0.6199, 0.8109, 0.5867, 0.8109, 0.5867, 0.74, 0.5759, 0.74, 0.5759, 0.74, 0.5759, 0.8109, 0.5867, 0.8109, 0.598, 0.8109, 0.598, 0.74, 0.5867, 0.74, 0.5867, 0.74, 0.5867, 0.8109, 0.598, 0.8109, 0.244, 0.6527, 0.2331, 0.6527, 0.2331, 0.6601, 0.2331, 0.6601, 0.244, 0.6601, 0.244, 0.6527, 0.244, 0.7087, 0.244, 0.6601, 0.2331, 0.6601, 0.2331, 0.6601, 0.2331, 0.7087, 0.244, 0.7087, 0.255, 0.7087, 0.255, 0.6601, 0.244, 0.6601, 0.244, 0.6601, 0.244, 0.7087, 0.255, 0.7087, 0.2219, 0.7087, 0.2219, 0.6601, 0.211, 0.6601, 0.211, 0.6601, 0.211, 0.7087, 0.2219, 0.7087, 0.2331, 0.7087, 0.2331, 0.6601, 0.2219, 0.6601, 0.2219, 0.6601, 0.2219, 0.7087, 0.2331, 0.7087, 0.244, 0.7655, 0.244, 0.7573, 0.2331, 0.7573, 0.2331, 0.7573, 0.2331, 0.7655, 0.244, 0.7655, 0.244, 0.7087, 0.2331, 0.7087, 0.2331, 0.7573, 0.2331, 0.7573, 0.244, 0.7573, 0.244, 0.7087, 0.255, 0.7087, 0.244, 0.7087, 0.244, 0.7573, 0.244, 0.7573, 0.255, 0.7573, 0.255, 0.7087, 0.2219, 0.7087, 0.211, 0.7087, 0.211, 0.7573, 0.211, 0.7573, 0.2219, 0.7573, 0.2219, 0.7087, 0.2331, 0.7087, 0.2219, 0.7087, 0.2219, 0.7573, 0.2219, 0.7573, 0.2331, 0.7573, 0.2331, 0.7087, 0.5604, 0.7343, 0.5496, 0.7343, 0.5496, 0.7437, 0.5496, 0.7437, 0.5604, 0.7437, 0.5604, 0.7343, 0.5604, 0.8181, 0.5604, 0.8101, 0.5496, 0.8101, 0.5496, 0.8101, 0.5496, 0.8181, 0.5604, 0.8181, 0.5604, 0.8101, 0.5604, 0.7437, 0.5496, 0.7437, 0.5496, 0.7437, 0.5496, 0.8101, 0.5604, 0.8101, 0.5713, 0.8101, 0.5713, 0.7437, 0.5604, 0.7437, 0.5604, 0.7437, 0.5604, 0.8101, 0.5713, 0.8101, 0.5385, 0.8101, 0.5385, 0.7437, 0.5278, 0.7437, 0.5278, 0.7437, 0.5278, 0.8101, 0.5385, 0.8101, 0.5496, 0.8101, 0.5496, 0.7437, 0.5385, 0.7437, 0.5385, 0.7437, 0.5385, 0.8101, 0.5496, 0.8101, 0.08877, 0.8199, 0.07788, 0.8199, 0.07788, 0.8083, 0.07788, 0.8083, 0.08877, 0.8083, 0.08877, 0.8199, 0.08877, 0.6499, 0.08877, 0.6605, 0.07788, 0.6605, 0.07788, 0.6605, 0.07788, 0.6499, 0.08877, 0.6499, 0.08877, 0.7339, 0.08877, 0.8083, 0.07788, 0.8083, 0.07788, 0.8083, 0.07788, 0.7339, 0.08877, 0.7339, 0.09982, 0.7339, 0.09982, 0.8083, 0.08877, 0.8083, 0.08877, 0.8083, 0.08877, 0.7339, 0.09982, 0.7339, 0.05581, 0.7339, 0.06665, 0.7339, 0.06665, 0.8083, 0.06665, 0.8083, 0.05581, 0.8083, 0.05581, 0.7339, 0.06665, 0.7339, 0.07788, 0.7339, 0.07788, 0.8083, 0.07788, 0.8083, 0.06665, 0.8083, 0.06665, 0.7339, 0.3127, 0.749, 0.3215, 0.749, 0.3215, 0.7587, 0.3215, 0.7587, 0.3127, 0.7587, 0.3127, 0.749, 0.3997, 0.749, 0.3997, 0.7587, 0.3916, 0.7587, 0.3916, 0.7587, 0.3916, 0.749, 0.3997, 0.749, 0.3916, 0.749, 0.3916, 0.7587, 0.3215, 0.7587, 0.3215, 0.7587, 0.3215, 0.749, 0.3916, 0.749, 0.3916, 0.7392, 0.3916, 0.749, 0.3215, 0.749, 0.3215, 0.749, 0.3215, 0.7392, 0.3916, 0.7392, 0.3916, 0.7687, 0.3916, 0.7783, 0.3215, 0.7783, 0.3215, 0.7783, 0.3215, 0.7687, 0.3916, 0.7687, 0.3916, 0.7587, 0.3916, 0.7687, 0.3215, 0.7687, 0.3215, 0.7687, 0.3215, 0.7587, 0.3916, 0.7587, 0.5604, 0.7343, 0.5496, 0.7343, 0.5496, 0.7437, 0.5496, 0.7437, 0.5604, 0.7437, 0.5604, 0.7343, 0.5604, 0.8181, 0.5604, 0.8101, 0.5496, 0.8101, 0.5496, 0.8101, 0.5496, 0.8181, 0.5604, 0.8181, 0.5604, 0.8101, 0.5604, 0.7437, 0.5496, 0.7437, 0.5496, 0.7437, 0.5496, 0.8101, 0.5604, 0.8101, 0.5713, 0.8101, 0.5713, 0.7437, 0.5604, 0.7437, 0.5604, 0.7437, 0.5604, 0.8101, 0.5713, 0.8101, 0.5385, 0.8101, 0.5385, 0.7437, 0.5278, 0.7437, 0.5278, 0.7437, 0.5278, 0.8101, 0.5385, 0.8101, 0.5496, 0.8101, 0.5496, 0.7437, 0.5385, 0.7437, 0.5385, 0.7437, 0.5385, 0.8101, 0.5496, 0.8101, 0.07788, 0.7339, 0.07788, 0.6605, 0.08877, 0.6605, 0.08877, 0.6605, 0.08877, 0.7339, 0.07788, 0.7339, 0.08877, 0.6605, 0.09982, 0.6605, 0.09982, 0.7339, 0.09982, 0.7339, 0.08877, 0.7339, 0.08877, 0.6605, 0.05581, 0.6605, 0.06665, 0.6605, 0.06665, 0.7339, 0.06665, 0.7339, 0.05581, 0.7339, 0.05581, 0.6605, 0.06665, 0.7339, 0.06665, 0.6605, 0.07788, 0.6605, 0.07788, 0.6605, 0.07788, 0.7339, 0.06665, 0.7339, 0.02898, 0.7351, 0.02898, 0.8095, 0.03987, 0.8095, 0.03987, 0.8095, 0.03987, 0.7351, 0.02898, 0.7351, 0.03987, 0.7351, 0.03987, 0.8095, 0.05092, 0.8095, 0.05092, 0.8095, 0.05092, 0.7351, 0.03987, 0.7351, 0.006914, 0.7351, 0.006914, 0.8095, 0.01775, 0.8095, 0.01775, 0.8095, 0.01775, 0.7351, 0.006914, 0.7351, 0.01775, 0.7351, 0.01775, 0.8095, 0.02898, 0.8095, 0.02898, 0.8095, 0.02898, 0.7351, 0.01775, 0.7351, 0.02898, 0.6978, 0.02898, 0.7351, 0.03987, 0.7351, 0.03987, 0.7351, 0.03987, 0.6978, 0.02898, 0.6978, 0.03987, 0.6978, 0.03987, 0.7351, 0.05092, 0.7351, 0.05092, 0.7351, 0.05092, 0.6978, 0.03987, 0.6978, 0.006914, 0.6978, 0.006914, 0.7351, 0.01775, 0.7351, 0.01775, 0.7351, 0.01775, 0.6978, 0.006914, 0.6978, 0.01775, 0.6978, 0.01775, 0.7351, 0.02898, 0.7351, 0.02898, 0.7351, 0.02898, 0.6978, 0.01775, 0.6978, 0.04056, 0.8225, 0.04056, 0.834, 0.02967, 0.834, 0.02967, 0.834, 0.02967, 0.8225, 0.04056, 0.8225, 0.04056, 0.992, 0.02967, 0.992, 0.02967, 0.9825, 0.02967, 0.9825, 0.04056, 0.9825, 0.04056, 0.992, 0.04056, 0.9825, 0.02967, 0.9825, 0.02967, 0.834, 0.02967, 0.834, 0.04056, 0.834, 0.04056, 0.9825, 0.05161, 0.9825, 0.04056, 0.9825, 0.04056, 0.834, 0.04056, 0.834, 0.05161, 0.834, 0.05161, 0.9825, 0.01844, 0.9825, 0.007601, 0.9825, 0.007601, 0.834, 0.007601, 0.834, 0.01844, 0.834, 0.01844, 0.9825, 0.02967, 0.9825, 0.01844, 0.9825, 0.01844, 0.834, 0.01844, 0.834, 0.02967, 0.834, 0.02967, 0.9825, 0.3409, 0.8248, 0.33, 0.8248, 0.33, 0.8363, 0.33, 0.8363, 0.3409, 0.8363, 0.3409, 0.8248, 0.3409, 0.9948, 0.3409, 0.9852, 0.33, 0.9852, 0.33, 0.9852, 0.33, 0.9948, 0.3409, 0.9948, 0.3409, 0.9852, 0.3409, 0.8363, 0.33, 0.8363, 0.33, 0.8363, 0.33, 0.9852, 0.3409, 0.9852, 0.352, 0.9852, 0.352, 0.8363, 0.3409, 0.8363, 0.3409, 0.8363, 0.3409, 0.9852, 0.352, 0.9852, 0.3188, 0.9852, 0.3188, 0.8363, 0.3079, 0.8363, 0.3079, 0.8363, 0.3079, 0.9852, 0.3188, 0.9852, 0.33, 0.9852, 0.33, 0.8363, 0.3188, 0.8363, 0.3188, 0.8363, 0.3188, 0.9852, 0.33, 0.9852, 0.6089, 0.7322, 0.6089, 0.74, 0.598, 0.74, 0.598, 0.74, 0.598, 0.7322, 0.6089, 0.7322, 0.6089, 0.819, 0.598, 0.819, 0.598, 0.8108, 0.598, 0.8108, 0.6089, 0.8108, 0.6089, 0.819, 0.6089, 0.8108, 0.598, 0.8108, 0.598, 0.74, 0.598, 0.74, 0.6089, 0.74, 0.6089, 0.8108, 0.62, 0.8108, 0.6089, 0.8108, 0.6089, 0.74, 0.6089, 0.74, 0.62, 0.74, 0.62, 0.8108, 0.5868, 0.8108, 0.5759, 0.8108, 0.5759, 0.74, 0.5759, 0.74, 0.5868, 0.74, 0.5868, 0.8108, 0.598, 0.8108, 0.5868, 0.8108, 0.5868, 0.74, 0.5868, 0.74, 0.598, 0.74, 0.598, 0.8108, 0.422, 0.1475, 0.4779, 0.1648, 0.478, 0.1475, 0.5273, 0.2229, 0.5273, 0.2401, 0.5342, 0.2378, 0.5342, 0.2378, 0.5342, 0.2229, 0.5273, 0.2229, 0.422, 0.1475, 0.478, 0.1475, 0.4795, 0.1355, 0.4795, 0.1355, 0.4205, 0.1355, 0.422, 0.1475, 0.4773, 0.2558, 0.422, 0.2558, 0.4205, 0.2667, 0.4205, 0.2667, 0.4795, 0.2667, 0.4773, 0.2558, 0.4775, 0.2471, 0.422, 0.2558, 0.4773, 0.2558, 0.4113, 0.1475, 0.4113, 0.1636, 0.422, 0.163, 0.422, 0.163, 0.422, 0.1475, 0.4113, 0.1475, 0.422, 0.163, 0.4779, 0.1648, 0.422, 0.1475, 0.5194, 0.2003, 0.525, 0.2084, 0.5416, 0.2081, 0.5416, 0.2081, 0.5374, 0.1999, 0.5194, 0.2003, 0.5372, 0.1487, 0.5374, 0.1999, 0.5489, 0.2018, 0.5489, 0.2018, 0.5489, 0.1474, 0.5372, 0.1487, 0.4809, 0.2296, 0.4902, 0.2269, 0.4954, 0.2205, 0.4954, 0.2205, 0.4862, 0.2187, 0.4809, 0.2296, 0.4985, 0.209, 0.5057, 0.2147, 0.525, 0.2084, 0.525, 0.2084, 0.5194, 0.2003, 0.4985, 0.209, 0.4985, 0.209, 0.4999, 0.1535, 0.4843, 0.1602, 0.4843, 0.1602, 0.4862, 0.2187, 0.4985, 0.209, 0.4999, 0.1535, 0.5005, 0.144, 0.4873, 0.1492, 0.4873, 0.1492, 0.4843, 0.1602, 0.4999, 0.1535, 0.4965, 0.2473, 0.5055, 0.2486, 0.5063, 0.2267, 0.5063, 0.2267, 0.4974, 0.2297, 0.4965, 0.2473, 0.4843, 0.1602, 0.4873, 0.1492, 0.4813, 0.1526, 0.4813, 0.1526, 0.4779, 0.1648, 0.4843, 0.1602, 0.4862, 0.2187, 0.4954, 0.2205, 0.5057, 0.2147, 0.5057, 0.2147, 0.4985, 0.209, 0.4862, 0.2187, 0.4773, 0.2558, 0.4838, 0.2611, 0.4838, 0.2535, 0.4838, 0.2535, 0.4775, 0.2471, 0.4773, 0.2558, 0.5372, 0.1487, 0.5388, 0.1384, 0.5165, 0.1406, 0.5165, 0.1406, 0.5157, 0.1504, 0.5372, 0.1487, 0.5374, 0.1999, 0.5372, 0.1487, 0.5157, 0.1504, 0.5157, 0.1504, 0.5194, 0.2003, 0.5374, 0.1999, 0.4809, 0.2296, 0.422, 0.2558, 0.4775, 0.2471, 0.5194, 0.2003, 0.5157, 0.1504, 0.4999, 0.1535, 0.4999, 0.1535, 0.4985, 0.209, 0.5194, 0.2003, 0.5157, 0.1504, 0.5165, 0.1406, 0.5005, 0.144, 0.5005, 0.144, 0.4999, 0.1535, 0.5157, 0.1504, 0.4965, 0.2473, 0.4775, 0.2471, 0.4838, 0.2535, 0.4838, 0.2535, 0.5022, 0.2533, 0.4965, 0.2473, 0.4775, 0.2471, 0.4965, 0.2473, 0.4974, 0.2297, 0.4974, 0.2297, 0.4809, 0.2296, 0.4775, 0.2471, 0.5191, 0.2178, 0.5026, 0.2178, 0.5015, 0.2237, 0.5015, 0.2237, 0.5178, 0.2237, 0.5191, 0.2178, 0.4862, 0.2187, 0.4843, 0.1602, 0.4779, 0.1648, 0.4779, 0.1648, 0.4809, 0.2296, 0.4862, 0.2187, 0.4779, 0.1648, 0.4264, 0.1646, 0.422, 0.1668, 0.422, 0.163, 0.4113, 0.1636, 0.4125, 0.1649, 0.4125, 0.1649, 0.4264, 0.1646, 0.422, 0.163, 0.422, 0.1996, 0.4113, 0.2007, 0.4112, 0.2019, 0.4112, 0.2019, 0.4279, 0.2016, 0.422, 0.1996, 0.4779, 0.1648, 0.422, 0.1668, 0.422, 0.1996, 0.422, 0.163, 0.4264, 0.1646, 0.4779, 0.1648, 0.422, 0.1668, 0.4264, 0.1646, 0.4125, 0.1649, 0.4125, 0.1649, 0.4113, 0.1666, 0.422, 0.1668, 0.4809, 0.2296, 0.422, 0.2032, 0.422, 0.2207, 0.4809, 0.2296, 0.422, 0.2207, 0.422, 0.2558, 0.422, 0.2558, 0.422, 0.2207, 0.4113, 0.2207, 0.4113, 0.2207, 0.4113, 0.2558, 0.422, 0.2558, 0.422, 0.2207, 0.422, 0.2032, 0.4113, 0.2032, 0.4113, 0.2032, 0.4113, 0.2207, 0.422, 0.2207, 0.4113, 0.2007, 0.422, 0.1996, 0.4113, 0.1837, 0.4279, 0.2016, 0.422, 0.2032, 0.4809, 0.2296, 0.422, 0.1996, 0.4279, 0.2016, 0.4779, 0.1648, 0.4279, 0.2016, 0.4809, 0.2296, 0.4779, 0.1648, 0.422, 0.2032, 0.4279, 0.2016, 0.4112, 0.2019, 0.4112, 0.2019, 0.4113, 0.2032, 0.422, 0.2032, 0.4113, 0.1837, 0.422, 0.1668, 0.4113, 0.1666, 0.4113, 0.1837, 0.422, 0.1996, 0.422, 0.1668, 0.326, 0.01927, 0.326, 0.004807, 0.2756, 0.004807, 0.2756, 0.004807, 0.2756, 0.01627, 0.326, 0.01927, 0.275, 0.005001, 0.275, 0.01694, 0.3259, 0.00486, 0.2756, 0.03957, 0.2756, 0.04432, 0.326, 0.04432, 0.326, 0.04432, 0.326, 0.0426, 0.2756, 0.03957, 0.3257, 0.05807, 0.2872, 0.05383, 0.2872, 0.05807, 0.3257, 0.05807, 0.3257, 0.03165, 0.2872, 0.03165, 0.2756, 0.01627, 0.2756, 0.03124, 0.326, 0.03154, 0.326, 0.03154, 0.326, 0.01927, 0.2756, 0.01627, 0.2872, 0.05383, 0.2872, 0.03165, 0.2756, 0.03165, 0.2756, 0.03165, 0.2756, 0.05383, 0.2872, 0.05383, 0.3257, 0.05807, 0.2872, 0.03165, 0.2872, 0.05383, 0.2756, 0.03124, 0.2756, 0.03957, 0.326, 0.0426, 0.326, 0.0426, 0.326, 0.03154, 0.2756, 0.03124, 0.275, 0.01694, 0.3259, 0.01705, 0.3259, 0.00486, 0.275, 0.01694, 0.3233, 0.01792, 0.3259, 0.01705, 0.3259, 0.01914, 0.3233, 0.01792, 0.275, 0.01694, 0.3221, 0.04394, 0.3259, 0.04298, 0.275, 0.01694, 0.275, 0.05781, 0.3259, 0.05781, 0.3259, 0.04499, 0.275, 0.01694, 0.3259, 0.04298, 0.3259, 0.03165, 0.3259, 0.04499, 0.3221, 0.04394, 0.275, 0.05781, 0.3221, 0.04394, 0.275, 0.01694, 0.275, 0.05781, 0.275, 0.01694, 0.3259, 0.03165, 0.3259, 0.01914])
me_untitled.materials.append(mat_rail_set)
me_untitled.use_remesh_preserve_volume = False
me_untitled.use_remesh_preserve_attributes = False
me_untitled.use_mirror_vertex_groups = False
me_untitled.update()

# ---- objects
ob_rail_stand_y1_junction_r = bpy.data.objects.new('rail_stand_y1_junction_r', me_untitled)

# ---- transforms, parenting, visibility, modifiers, constraints
ob_rail_stand_y1_junction_r.location = (0.2985, -5.2, 10.15)
ob_rail_stand_y1_junction_r.rotation_euler = (1.571, -0.0, 3.142)
ob_rail_stand_y1_junction_r.scale = (0.05, 0.05, 0.05)
ob_rail_stand_y1_junction_r.color = (0.8, 0.8, 0.8, 1.0)
ob_rail_stand_y1_junction_r.lineart.crease_threshold = 0.0

# ---- collection membership
col_collection_1.objects.link(ob_rail_stand_y1_junction_r)

# ---- scene / render settings (as saved in the file)
scene.frame_start = 1; scene.frame_end = 250; scene.frame_set(1)
scene.render.engine = 'BLENDER_EEVEE_NEXT'
scene.render.resolution_percentage = 50
scene.render.dither_intensity = 0.0
scene.cycles.use_denoising = False
scene.cycles.samples = 10
scene.cycles.sampling_pattern = 'TABULATED_SOBOL'
scene.cycles.light_sampling_threshold = 0.0
scene.cycles.use_adaptive_sampling = False
scene.cycles.use_light_tree = False
scene.cycles.blur_glossy = 0.0
scene.cycles.pixel_filter_type = 'GAUSSIAN'
scene.cycles.sample_clamp_indirect = 0.0
scene.view_settings.view_transform = 'Standard'
bpy.context.view_layer.update()

# ---- added for rendering (the .blend has no active camera and no usable light): camera, sun
cam_auto = bpy.data.cameras.new('AutoCamera')
cam_auto.lens = 50.0
cam_auto.sensor_width = 36.0
cam_auto.clip_end = 1000.0
ob_auto_camera = bpy.data.objects.new('AutoCamera', cam_auto)
scene.collection.objects.link(ob_auto_camera)
ob_auto_camera.location = (18.8691, -22.4161, 21.2776)
ob_auto_camera.rotation_euler = (1.09748, -7.21219e-08, 0.694738)
scene.camera = ob_auto_camera
light_auto_sun = bpy.data.lights.new('AutoSun', 'SUN')
light_auto_sun.energy = 3.0
light_auto_sun.angle = 0.0523599
ob_auto_sun = bpy.data.objects.new('AutoSun', light_auto_sun)
scene.collection.objects.link(ob_auto_sun)
ob_auto_sun.rotation_euler = (0.872665, 0.174533, 0.523599)
bpy.context.view_layer.update()

